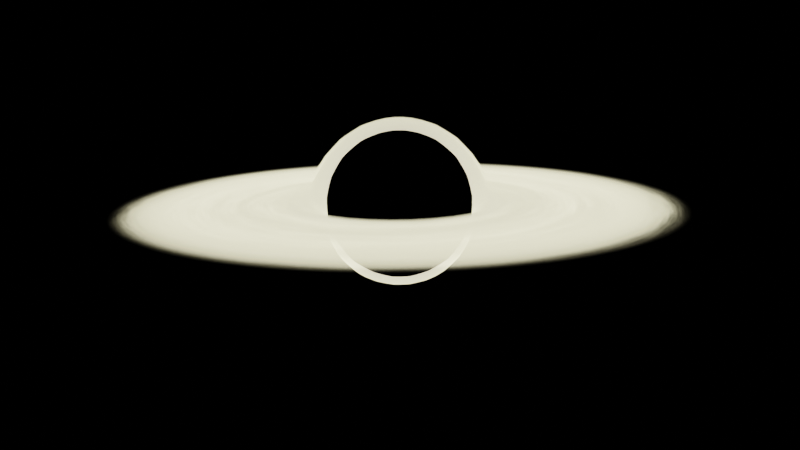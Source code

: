 # Source: blackhole.blend  (saved by Blender 3.0.42; exported with 4.5.12 LTS)
import bpy
from mathutils import Matrix  # noqa: F401  (used for matrix-valued properties, if any)

bpy.ops.wm.read_factory_settings(use_empty=True)
scene = bpy.context.scene
scene.name = 'Scene'

# ---- collections
col_collection = bpy.data.collections.new('Collection'); scene.collection.children.link(col_collection)

# ---- images (referenced by path relative to the original .blend; pixels are not part of the script)
import os
ASSET_DIR = os.environ.get("B2B_ASSET_DIR", "")  # directory of the original .blend (textures are referenced by path, not embedded)
HERE = os.path.dirname(os.path.abspath(__file__))  # packed textures are extracted next to this script under _unpacked/

def load_image(name, relpath, width, height, colorspace="sRGB"):
    """Load a texture the original file referenced (path relative to the .blend, or extracted next to this script)."""
    p = next((c for c in (os.path.join(HERE, relpath), os.path.join(ASSET_DIR, relpath)) if relpath and os.path.exists(c)), "")
    if p:
        img = bpy.data.images.load(p, check_existing=True)
        img.name = name
    else:  # same state as the original file: an image datablock whose file is absent (Cycles renders it pink)
        img = bpy.data.images.new(name, width, height)
        img.source = "FILE"
        img.filepath = "//" + (relpath or name)
    img.colorspace_settings.name = colorspace
    return img
img_event_horizon = load_image('Event-Horizon', '', 1024, 1024, 'sRGB')
img_secretion_disk = load_image('Secretion-Disk', 'Secretion-Disk.png', 1024, 1024, 'sRGB')

# ---- materials (node trees are filled in below, after node groups)
mat_material_002 = bpy.data.materials.new('Material.002')
mat_material_003 = bpy.data.materials.new('Material.003')

# ---- material node trees
mat_material_002.use_nodes = True; mat_material_002.node_tree.nodes.clear()
_N = mat_material_002.node_tree.nodes; _L = mat_material_002.node_tree.links
n0 = _N.new('ShaderNodeMath'); n0.name = 'Math'; n0.location = (197, 194)
n0.operation = 'DIVIDE'
n0.inputs[0].default_value = 1.0
n1 = _N.new('ShaderNodeBsdfRefraction'); n1.name = 'Refraction BSDF'; n1.location = (372, 372)
n2 = _N.new('ShaderNodeEmission'); n2.name = 'Emission'; n2.location = (399, 148)
n2.inputs[0].default_value = (0.4831, 1.0, 0.8925, 1.0)
n2.inputs[1].default_value = 5.0
n3 = _N.new('ShaderNodeOutputMaterial'); n3.name = 'Material Output'; n3.location = (1375, 470)
n4 = _N.new('ShaderNodeMixShader'); n4.name = 'Mix Shader'; n4.location = (1155, 383)
n5 = _N.new('ShaderNodeLayerWeight'); n5.name = 'Layer Weight.001'; n5.location = (346, 637)
n5.inputs[0].default_value = 0.9
n6 = _N.new('ShaderNodeValToRGB'); n6.name = 'ColorRamp.002'; n6.location = (838, 649)
while len(n6.color_ramp.elements) > 1: n6.color_ramp.elements.remove(n6.color_ramp.elements[-1])
n6.color_ramp.elements[0].position = 0.6773; n6.color_ramp.elements[0].color = (0.0, 0.0, 0.0, 1.0)
_e = n6.color_ramp.elements.new(0.6864); _e.color = (1.0, 1.0, 1.0, 1.0)
n7 = _N.new('ShaderNodeTexImage'); n7.name = 'Image Texture'; n7.location = (1632, 568)
n7.image = img_event_horizon
n8 = _N.new('ShaderNodeValToRGB'); n8.name = 'ColorRamp.001'; n8.location = (515, 792)
while len(n8.color_ramp.elements) > 1: n8.color_ramp.elements.remove(n8.color_ramp.elements[-1])
n8.color_ramp.elements[0].position = 0.3727; n8.color_ramp.elements[0].color = (0.0, 0.0, 0.0, 1.0)
_e = n8.color_ramp.elements.new(0.3727); _e.color = (1.0, 1.0, 1.0, 1.0)
_e = n8.color_ramp.elements.new(0.3795); _e.color = (0.0, 0.0, 0.0, 1.0)
n9 = _N.new('ShaderNodeValToRGB'); n9.name = 'ColorRamp'; n9.location = (-81, 259)
while len(n9.color_ramp.elements) > 1: n9.color_ramp.elements.remove(n9.color_ramp.elements[-1])
n9.color_ramp.elements[0].position = 0.8545; n9.color_ramp.elements[0].color = (0.0, 0.0, 0.0, 1.0)
_e = n9.color_ramp.elements.new(0.9818); _e.color = (1.0, 1.0, 1.0, 1.0)
n10 = _N.new('ShaderNodeLayerWeight'); n10.name = 'Layer Weight'; n10.location = (-410, 429)
n10.inputs[0].default_value = 0.9
_L.new(n1.outputs[0], n4.inputs[1])
_L.new(n0.outputs[0], n1.inputs[2])
_L.new(n9.outputs[0], n0.inputs[1])
_L.new(n4.outputs[0], n3.inputs[0])
_L.new(n2.outputs[0], n4.inputs[2])
_L.new(n5.outputs[1], n8.inputs[0])
_L.new(n8.outputs[0], n6.inputs[0])
_L.new(n6.outputs[0], n4.inputs[0])
_L.new(n10.outputs[1], n9.inputs[0])
n3.is_active_output = True
mat_material_003.use_nodes = True; mat_material_003.node_tree.nodes.clear()
_N = mat_material_003.node_tree.nodes; _L = mat_material_003.node_tree.links
n0 = _N.new('ShaderNodeMapping'); n0.name = 'Mapping'; n0.location = (-631, 507)
n0.width = 240
n1 = _N.new('ShaderNodeTexGradient'); n1.name = 'Gradient Texture'; n1.location = (-341, 429)
n1.gradient_type = 'SPHERICAL'
n2 = _N.new('ShaderNodeTexCoord'); n2.name = 'Texture Coordinate'; n2.location = (-841, 490)
n3 = _N.new('ShaderNodeMapping'); n3.name = 'Mapping.001'; n3.location = (-631, 507)
n3.width = 240
n4 = _N.new('ShaderNodeTexCoord'); n4.name = 'Texture Coordinate.001'; n4.location = (-841, 490)
n5 = _N.new('ShaderNodeMapping'); n5.name = 'Mapping.002'; n5.location = (-1163, 97)
n5.width = 240
n5.inputs[3].default_value = (1.0, 1.0, 0.1)
n6 = _N.new('ShaderNodeTexCoord'); n6.name = 'Texture Coordinate.002'; n6.location = (-1373, 80)
n7 = _N.new('ShaderNodeTexGradient'); n7.name = 'Gradient Texture.002'; n7.location = (-836, 180)
n7.gradient_type = 'SPHERICAL'
n8 = _N.new('ShaderNodeTexNoise'); n8.name = 'Noise Texture'; n8.location = (-433, 70)
n9 = _N.new('ShaderNodeTexNoise'); n9.name = 'Noise Texture.001'; n9.location = (-424, -200)
n9.inputs[2].default_value = 12.1
n10 = _N.new('ShaderNodeTexNoise'); n10.name = 'Noise Texture.002'; n10.location = (-425, -454)
n10.inputs[2].default_value = 60.4
n11 = _N.new('ShaderNodeMix'); n11.name = 'Mix'; n11.location = (-653, -26)
n11.data_type = 'RGBA'
n11.inputs[0].default_value = 0.1333
n12 = _N.new('ShaderNodeMix'); n12.name = 'Mix.001'; n12.location = (-213, 47)
n12.data_type = 'RGBA'
n12.blend_type = 'OVERLAY'
n12.inputs[0].default_value = 1.0
n13 = _N.new('ShaderNodeMix'); n13.name = 'Mix.002'; n13.location = (5, -182)
n13.width = 100
n13.data_type = 'RGBA'
n13.blend_type = 'OVERLAY'
n13.inputs[0].default_value = 1.0
n14 = _N.new('ShaderNodeTexGradient'); n14.name = 'Gradient Texture.001'; n14.location = (-341, 429)
n14.gradient_type = 'SPHERICAL'
n15 = _N.new('ShaderNodeValToRGB'); n15.name = 'ColorRamp'; n15.location = (-121, 377)
n15.color_ramp.interpolation = 'B_SPLINE'
while len(n15.color_ramp.elements) > 1: n15.color_ramp.elements.remove(n15.color_ramp.elements[-1])
n15.color_ramp.elements[0].position = 0.1636; n15.color_ramp.elements[0].color = (0.0, 0.0, 0.0, 1.0)
_e = n15.color_ramp.elements.new(0.5273); _e.color = (0.5, 0.5, 0.5, 1.0)
_e = n15.color_ramp.elements.new(0.7409); _e.color = (1.0, 1.0, 1.0, 1.0)
n16 = _N.new('ShaderNodeMix'); n16.name = 'Mix.003'; n16.location = (148, 215)
n16.data_type = 'RGBA'
n16.blend_type = 'MULTIPLY'
n16.inputs[0].default_value = 1.0
n17 = _N.new('ShaderNodeVolumePrincipled'); n17.name = 'Principled Volume'; n17.location = (748, 749)
n17.inputs[6].default_value = 72.7
n18 = _N.new('ShaderNodeMath'); n18.name = 'Math'; n18.location = (443, 548)
n18.operation = 'MULTIPLY'
n18.inputs[1].default_value = 100.0
n19 = _N.new('ShaderNodeEmission'); n19.name = 'Emission Viewer'; n19.location = (999, 184)
n19.label = 'Viewer'
n19.inputs[1].default_value = 0.0
n20 = _N.new('ShaderNodeValToRGB'); n20.name = 'ColorRamp.001'; n20.location = (528, 276)
n20.color_ramp.interpolation = 'B_SPLINE'
while len(n20.color_ramp.elements) > 1: n20.color_ramp.elements.remove(n20.color_ramp.elements[-1])
n20.color_ramp.elements[0].position = 5.588e-09; n20.color_ramp.elements[0].color = (0.0, 0.0, 0.0, 1.0)
_e = n20.color_ramp.elements.new(0.4705); _e.color = (0.6203, 0.5775, 0.3596, 1.0)
_e = n20.color_ramp.elements.new(0.5557); _e.color = (0.7711, 0.7679, 0.659, 1.0)
_e = n20.color_ramp.elements.new(0.7182); _e.color = (1.0, 0.6117, 0.4316, 1.0)
n21 = _N.new('ShaderNodeOutputMaterial'); n21.name = 'Material Output'; n21.location = (1232, 310)
n22 = _N.new('ShaderNodeTexImage'); n22.name = 'Image Texture'; n22.location = (1611, 429)
n22.image = img_secretion_disk
_L.new(n17.outputs[0], n21.inputs[1])
_L.new(n0.outputs[0], n1.inputs[0])
_L.new(n2.outputs[3], n0.inputs[0])
_L.new(n3.outputs[0], n14.inputs[0])
_L.new(n4.outputs[3], n3.inputs[0])
_L.new(n5.outputs[0], n7.inputs[0])
_L.new(n6.outputs[3], n5.inputs[0])
_L.new(n7.outputs[0], n11.inputs[6])
_L.new(n8.outputs[0], n12.inputs[6])
_L.new(n11.outputs[2], n8.inputs[0])
_L.new(n5.outputs[0], n11.inputs[7])
_L.new(n11.outputs[2], n9.inputs[0])
_L.new(n12.outputs[2], n13.inputs[6])
_L.new(n9.outputs[0], n12.inputs[7])
_L.new(n11.outputs[2], n10.inputs[0])
_L.new(n10.outputs[0], n13.inputs[7])
_L.new(n16.outputs[2], n20.inputs[0])
_L.new(n14.outputs[0], n15.inputs[0])
_L.new(n13.outputs[2], n16.inputs[7])
_L.new(n15.outputs[0], n16.inputs[6])
_L.new(n20.outputs[0], n17.inputs[7])
_L.new(n16.outputs[2], n18.inputs[0])
_L.new(n18.outputs[0], n17.inputs[2])
n21.is_active_output = True

# ---- world
world_world = bpy.data.worlds.new('World'); scene.world = world_world
world_world.use_nodes = True; world_world.node_tree.nodes.clear()
_N = world_world.node_tree.nodes; _L = world_world.node_tree.links
n0 = _N.new('ShaderNodeOutputWorld'); n0.name = 'World Output'; n0.location = (300, 300)
n1 = _N.new('ShaderNodeBackground'); n1.name = 'Background'; n1.location = (10, 300)
n1.inputs[0].default_value = (0.0, 0.0, 0.0, 1.0)
_L.new(n1.outputs[0], n0.inputs[0])
n0.is_active_output = True
world_world.color = (0.0, 0.0, 0.0)
world_world.use_sun_shadow = False
world_world.sun_shadow_jitter_overblur = 0.0

# ---- cameras
cam_camera = bpy.data.cameras.new('Camera')

# ---- meshes
me_sphere_002 = bpy.data.meshes.new('Sphere.002')
me_sphere_002.from_pydata([(0.0, 0.1951, 0.9808), (0.0, 0.3827, 0.9239), (0.0, 0.5556, 0.8315), (0.0, 0.7071, 0.7071), (0.0, 0.8315, 0.5556), (0.0, 0.9239, 0.3827), (0.0, 0.9808, 0.1951), (0.0, 0.8315, -0.5556), (0.0, 0.7071, -0.7071), (0.0, 0.5556, -0.8315), (0.03806, 0.1913, 0.9808), (0.07466, 0.3753, 0.9239), (0.1084, 0.5449, 0.8315), (0.1379, 0.6935, 0.7071), (0.1622, 0.8155, 0.5556), (0.1802, 0.9061, 0.3827), (0.1913, 0.9619, 0.1951), (0.1951, 0.9808, -4.371e-08), (0.1913, 0.9619, -0.1951), (0.1802, 0.9061, -0.3827), (0.1622, 0.8155, -0.5556), (0.1379, 0.6935, -0.7071), (0.1084, 0.5449, -0.8315), (0.07466, 0.3753, -0.9239), (0.03806, 0.1913, -0.9808), (0.07466, 0.1802, 0.9808), (0.1464, 0.3536, 0.9239), (0.2126, 0.5133, 0.8315), (0.2706, 0.6533, 0.7071), (0.3182, 0.7682, 0.5556), (0.3536, 0.8536, 0.3827), (0.3753, 0.9061, 0.1951), (0.3827, 0.9239, -4.371e-08), (0.3753, 0.9061, -0.1951), (0.3536, 0.8536, -0.3827), (0.3182, 0.7682, -0.5556), (0.2706, 0.6533, -0.7071), (0.2126, 0.5133, -0.8315), (0.1464, 0.3536, -0.9239), (0.07466, 0.1802, -0.9808), (0.1084, 0.1622, 0.9808), (0.2126, 0.3182, 0.9239), (0.3087, 0.4619, 0.8315), (0.3928, 0.5879, 0.7071), (0.4619, 0.6913, 0.5556), (0.5133, 0.7682, 0.3827), (0.5449, 0.8155, 0.1951), (0.5556, 0.8315, -4.371e-08), (0.5449, 0.8155, -0.1951), (0.5133, 0.7682, -0.3827), (0.4619, 0.6913, -0.5556), (0.3928, 0.5879, -0.7071), (0.3087, 0.4619, -0.8315), (0.2126, 0.3182, -0.9239), (0.1084, 0.1622, -0.9808), (0.1379, 0.1379, 0.9808), (0.2706, 0.2706, 0.9239), (0.3928, 0.3928, 0.8315), (0.5, 0.5, 0.7071), (0.5879, 0.5879, 0.5556), (0.6533, 0.6533, 0.3827), (0.6935, 0.6935, 0.1951), (0.7071, 0.7071, -4.371e-08), (0.6935, 0.6935, -0.1951), (0.6533, 0.6533, -0.3827), (0.5879, 0.5879, -0.5556), (0.5, 0.5, -0.7071), (0.3928, 0.3928, -0.8315), (0.2706, 0.2706, -0.9239), (0.1379, 0.1379, -0.9808), (0.1622, 0.1084, 0.9808), (0.3182, 0.2126, 0.9239), (0.4619, 0.3087, 0.8315), (0.5879, 0.3928, 0.7071), (0.6913, 0.4619, 0.5556), (0.7682, 0.5133, 0.3827), (0.8155, 0.5449, 0.1951), (0.8315, 0.5556, -4.371e-08), (0.8155, 0.5449, -0.1951), (0.7682, 0.5133, -0.3827), (0.6913, 0.4619, -0.5556), (0.5879, 0.3928, -0.7071), (0.4619, 0.3087, -0.8315), (0.3182, 0.2126, -0.9239), (0.1622, 0.1084, -0.9808), (0.1802, 0.07466, 0.9808), (0.3536, 0.1464, 0.9239), (0.5133, 0.2126, 0.8315), (0.6533, 0.2706, 0.7071), (0.7682, 0.3182, 0.5556), (0.8536, 0.3536, 0.3827), (0.9061, 0.3753, 0.1951), (0.9239, 0.3827, -4.371e-08), (0.9061, 0.3753, -0.1951), (0.8536, 0.3536, -0.3827), (0.7682, 0.3182, -0.5556), (0.6533, 0.2706, -0.7071), (0.5133, 0.2126, -0.8315), (0.3536, 0.1464, -0.9239), (0.1802, 0.07466, -0.9808), (0.1913, 0.03806, 0.9808), (0.3753, 0.07466, 0.9239), (0.5449, 0.1084, 0.8315), (0.6935, 0.1379, 0.7071), (0.8155, 0.1622, 0.5556), (0.9061, 0.1802, 0.3827), (0.9619, 0.1913, 0.1951), (0.9808, 0.1951, -4.371e-08), (0.9619, 0.1913, -0.1951), (0.9061, 0.1802, -0.3827), (0.8155, 0.1622, -0.5556), (0.6935, 0.1379, -0.7071), (0.5449, 0.1084, -0.8315), (0.3753, 0.07466, -0.9239), (0.1913, 0.03806, -0.9808), (0.1951, -6.874e-08, 0.9808), (0.3827, -1.209e-07, 0.9239), (0.5556, -1.134e-07, 0.8315), (0.7071, -4.638e-08, 0.7071), (0.8315, -9.109e-08, 0.5556), (0.9239, -1.658e-08, 0.3827), (0.9808, -9.109e-08, 0.1951), (1.0, -1.656e-07, -4.371e-08), (0.9808, -9.109e-08, -0.1951), (0.9239, -1.507e-07, -0.3827), (0.8315, -1.06e-07, -0.5556), (0.7071, -4.638e-08, -0.7071), (0.5556, -1.134e-07, -0.8315), (0.3827, -9.854e-08, -0.9239), (0.1951, -7.619e-08, -0.9808), (0.1913, -0.03806, 0.9808), (0.3753, -0.07466, 0.9239), (0.5449, -0.1084, 0.8315), (0.6935, -0.1379, 0.7071), (0.8155, -0.1622, 0.5556), (0.9061, -0.1802, 0.3827), (0.9619, -0.1913, 0.1951), (0.9808, -0.1951, -4.371e-08), (0.9619, -0.1913, -0.1951), (0.9061, -0.1802, -0.3827), (0.8155, -0.1622, -0.5556), (0.6935, -0.1379, -0.7071), (0.5449, -0.1084, -0.8315), (0.3753, -0.07466, -0.9239), (0.1913, -0.03806, -0.9808), (0.1802, -0.07466, 0.9808), (0.3536, -0.1464, 0.9239), (0.5133, -0.2126, 0.8315), (0.6533, -0.2706, 0.7071), (0.7682, -0.3182, 0.5556), (0.8536, -0.3536, 0.3827), (0.9061, -0.3753, 0.1951), (0.9239, -0.3827, -4.371e-08), (0.9061, -0.3753, -0.1951), (0.8536, -0.3536, -0.3827), (0.7682, -0.3182, -0.5556), (0.6533, -0.2706, -0.7071), (0.5133, -0.2126, -0.8315), (0.3536, -0.1464, -0.9239), (0.1802, -0.07466, -0.9808), (0.1622, -0.1084, 0.9808), (0.3182, -0.2126, 0.9239), (0.4619, -0.3087, 0.8315), (0.5879, -0.3928, 0.7071), (0.6913, -0.4619, 0.5556), (0.7682, -0.5133, 0.3827), (0.8155, -0.5449, 0.1951), (0.8315, -0.5556, -4.371e-08), (0.8155, -0.5449, -0.1951), (0.7682, -0.5133, -0.3827), (0.6913, -0.4619, -0.5556), (0.5879, -0.3928, -0.7071), (0.4619, -0.3087, -0.8315), (0.3182, -0.2126, -0.9239), (0.1622, -0.1084, -0.9808), (0.1379, -0.1379, 0.9808), (0.2706, -0.2706, 0.9239), (0.3928, -0.3928, 0.8315), (0.5, -0.5, 0.7071), (0.5879, -0.5879, 0.5556), (0.6533, -0.6533, 0.3827), (0.6935, -0.6935, 0.1951), (0.7071, -0.7071, -4.371e-08), (0.6935, -0.6935, -0.1951), (0.6533, -0.6533, -0.3827), (0.5879, -0.5879, -0.5556), (0.5, -0.5, -0.7071), (0.3928, -0.3928, -0.8315), (0.2706, -0.2706, -0.9239), (0.1379, -0.1379, -0.9808), (0.1084, -0.1622, 0.9808), (0.2126, -0.3182, 0.9239), (0.3087, -0.4619, 0.8315), (0.3928, -0.5879, 0.7071), (0.4619, -0.6913, 0.5556), (0.5133, -0.7682, 0.3827), (0.5449, -0.8155, 0.1951), (0.5556, -0.8315, -4.371e-08), (0.5449, -0.8155, -0.1951), (0.5133, -0.7682, -0.3827), (0.4619, -0.6913, -0.5556), (0.3928, -0.5879, -0.7071), (0.3087, -0.4619, -0.8315), (0.2126, -0.3182, -0.9239), (0.1084, -0.1622, -0.9808), (0.07466, -0.1802, 0.9808), (0.1464, -0.3536, 0.9239), (0.2126, -0.5133, 0.8315), (0.2706, -0.6533, 0.7071), (0.3182, -0.7682, 0.5556), (0.3536, -0.8536, 0.3827), (0.3753, -0.9061, 0.1951), (0.3827, -0.9239, -4.371e-08), (0.3753, -0.9061, -0.1951), (0.3536, -0.8536, -0.3827), (0.3182, -0.7682, -0.5556), (0.2706, -0.6533, -0.7071), (0.2126, -0.5133, -0.8315), (0.1464, -0.3536, -0.9239), (0.07466, -0.1802, -0.9808), (0.03806, -0.1913, 0.9808), (0.07466, -0.3753, 0.9239), (0.1084, -0.5449, 0.8315), (0.1379, -0.6935, 0.7071), (0.1622, -0.8155, 0.5556), (0.1802, -0.9061, 0.3827), (0.1913, -0.9619, 0.1951), (0.1951, -0.9808, -4.371e-08), (0.1913, -0.9619, -0.1951), (0.1802, -0.9061, -0.3827), (0.1622, -0.8155, -0.5556), (0.1379, -0.6935, -0.7071), (0.1084, -0.5449, -0.8315), (0.07466, -0.3753, -0.9239), (0.03806, -0.1913, -0.9808), (2.154e-09, -0.1951, 0.9808), (-2.765e-08, -0.3827, 0.9239), (-6.49e-08, -0.5556, 0.8315), (4.686e-08, -0.7071, 0.7071), (-1.275e-08, -0.8315, 0.5556), (1.706e-08, -0.9239, 0.3827), (-7.235e-08, -0.9808, 0.1951), (-2.661e-07, -1.0, -4.371e-08), (-7.235e-08, -0.9808, -0.1951), (-1.171e-07, -0.9239, -0.3827), (-4.255e-08, -0.8315, -0.5556), (4.686e-08, -0.7071, -0.7071), (-6.49e-08, -0.5556, -0.8315), (2.154e-09, -0.3827, -0.9239), (-1.571e-09, -0.1951, -0.9808), (-0.03806, -0.1913, 0.9808), (-0.07466, -0.3753, 0.9239), (-0.1084, -0.5449, 0.8315), (-0.1379, -0.6935, 0.7071), (-0.1622, -0.8155, 0.5556), (-0.1802, -0.9061, 0.3827), (-0.1913, -0.9619, 0.1951), (-0.1951, -0.9808, -4.371e-08), (-0.1913, -0.9619, -0.1951), (-0.1802, -0.9061, -0.3827), (-0.1622, -0.8155, -0.5556), (-0.1379, -0.6935, -0.7071), (-0.1084, -0.5449, -0.8315), (-0.07466, -0.3753, -0.9239), (-0.03806, -0.1913, -0.9808), (-0.07466, -0.1802, 0.9808), (-0.1464, -0.3536, 0.9239), (-0.2126, -0.5133, 0.8315), (-0.2706, -0.6533, 0.7071), (-0.3182, -0.7682, 0.5556), (-0.3536, -0.8536, 0.3827), (-0.3753, -0.9061, 0.1951), (-0.3827, -0.9239, -4.371e-08), (-0.3753, -0.9061, -0.1951), (-0.3536, -0.8536, -0.3827), (-0.3182, -0.7682, -0.5556), (-0.2706, -0.6533, -0.7071), (-0.2126, -0.5133, -0.8315), (-0.1464, -0.3536, -0.9239), (-0.07466, -0.1802, -0.9808), (-0.1084, -0.1622, 0.9808), (-0.2126, -0.3182, 0.9239), (-0.3087, -0.4619, 0.8315), (-0.3928, -0.5879, 0.7071), (-0.4619, -0.6913, 0.5556), (-0.5133, -0.7682, 0.3827), (-0.5449, -0.8155, 0.1951), (-0.5556, -0.8315, -4.371e-08), (-0.5449, -0.8155, -0.1951), (-0.5133, -0.7682, -0.3827), (-0.4619, -0.6913, -0.5556), (-0.3928, -0.5879, -0.7071), (-0.3087, -0.4619, -0.8315), (-0.2126, -0.3182, -0.9239), (-0.1084, -0.1622, -0.9808), (-0.1379, -0.1379, 0.9808), (-0.2706, -0.2706, 0.9239), (-0.3928, -0.3928, 0.8315), (-0.5, -0.5, 0.7071), (-0.5879, -0.5879, 0.5556), (-0.6533, -0.6533, 0.3827), (-0.6935, -0.6935, 0.1951), (-0.7071, -0.7071, -4.371e-08), (-0.6935, -0.6935, -0.1951), (-0.6533, -0.6533, -0.3827), (-0.5879, -0.5879, -0.5556), (-0.5, -0.5, -0.7071), (-0.3928, -0.3928, -0.8315), (-0.2706, -0.2706, -0.9239), (-0.1379, -0.1379, -0.9808), (-0.1622, -0.1084, 0.9808), (-0.3182, -0.2126, 0.9239), (-0.4619, -0.3087, 0.8315), (-0.5879, -0.3928, 0.7071), (-0.6913, -0.4619, 0.5556), (-0.7682, -0.5133, 0.3827), (-0.8155, -0.5449, 0.1951), (-0.8315, -0.5556, -4.371e-08), (-0.8155, -0.5449, -0.1951), (-0.7682, -0.5133, -0.3827), (-0.6913, -0.4619, -0.5556), (-0.5879, -0.3928, -0.7071), (-0.4619, -0.3087, -0.8315), (-0.3182, -0.2126, -0.9239), (-0.1622, -0.1084, -0.9808), (-8.077e-08, -1.209e-07, 1.0), (-0.1802, -0.07466, 0.9808), (-0.3536, -0.1464, 0.9239), (-0.5133, -0.2126, 0.8315), (-0.6533, -0.2706, 0.7071), (-0.7682, -0.3182, 0.5556), (-0.8536, -0.3536, 0.3827), (-0.9061, -0.3753, 0.1951), (-0.9239, -0.3827, -4.371e-08), (-0.9061, -0.3753, -0.1951), (-0.8536, -0.3536, -0.3827), (-0.7682, -0.3182, -0.5556), (-0.6533, -0.2706, -0.7071), (-0.5133, -0.2126, -0.8315), (-0.3536, -0.1464, -0.9239), (-0.1802, -0.07466, -0.9808), (-0.1913, -0.03806, 0.9808), (-0.3753, -0.07466, 0.9239), (-0.5449, -0.1084, 0.8315), (-0.6935, -0.1379, 0.7071), (-0.8155, -0.1622, 0.5556), (-0.9061, -0.1802, 0.3827), (-0.9619, -0.1913, 0.1951), (-0.9808, -0.1951, -4.371e-08), (-0.9619, -0.1913, -0.1951), (-0.9061, -0.1802, -0.3827), (-0.8155, -0.1622, -0.5556), (-0.6935, -0.1379, -0.7071), (-0.5449, -0.1084, -0.8315), (-0.3753, -0.07466, -0.9239), (-0.1913, -0.03806, -0.9808), (-0.1951, -7.246e-08, 0.9808), (-0.3827, -4.638e-08, 0.9239), (-0.5556, 5.771e-09, 0.8315), (-0.7071, -9.109e-08, 0.7071), (-0.8315, -4.638e-08, 0.5556), (-0.9239, -1.68e-09, 0.3827), (-0.9808, 7.283e-08, 0.1951), (-1.0, 3.858e-07, -4.371e-08), (-0.9808, 7.283e-08, -0.1951), (-0.9239, 1.175e-07, -0.3827), (-0.8315, -3.148e-08, -0.5556), (-0.7071, -9.109e-08, -0.7071), (-0.5556, 5.771e-09, -0.8315), (-0.3827, -6.128e-08, -0.9239), (-0.1951, -6.874e-08, -0.9808), (-0.1913, 0.03806, 0.9808), (-0.3753, 0.07466, 0.9239), (-0.5449, 0.1084, 0.8315), (-0.6935, 0.1379, 0.7071), (-0.8155, 0.1622, 0.5556), (-0.9061, 0.1802, 0.3827), (-0.9619, 0.1913, 0.1951), (-0.9808, 0.1951, -4.371e-08), (-0.9619, 0.1913, -0.1951), (-0.9061, 0.1802, -0.3827), (-0.8155, 0.1622, -0.5556), (-0.6935, 0.1379, -0.7071), (-0.5449, 0.1084, -0.8315), (-0.3753, 0.07466, -0.9239), (-0.1913, 0.03806, -0.9808), (-0.1802, 0.07466, 0.9808), (-0.3536, 0.1464, 0.9239), (-0.5133, 0.2126, 0.8315), (-0.6533, 0.2706, 0.7071), (-0.7682, 0.3182, 0.5556), (-0.8536, 0.3536, 0.3827), (-0.9061, 0.3753, 0.1951), (-0.9239, 0.3827, -4.371e-08), (-0.9061, 0.3753, -0.1951), (-0.8536, 0.3536, -0.3827), (-0.7682, 0.3182, -0.5556), (-0.6533, 0.2706, -0.7071), (-0.5133, 0.2126, -0.8315), (-0.3536, 0.1464, -0.9239), (-0.1802, 0.07466, -0.9808), (-0.1622, 0.1084, 0.9808), (-0.3182, 0.2126, 0.9239), (-0.4619, 0.3087, 0.8315), (-0.5879, 0.3928, 0.7071), (-0.6913, 0.4619, 0.5556), (-0.7682, 0.5133, 0.3827), (-0.8155, 0.5449, 0.1951), (-0.8315, 0.5556, -4.371e-08), (-0.8155, 0.5449, -0.1951), (-0.7682, 0.5133, -0.3827), (-0.6913, 0.4619, -0.5556), (-0.5879, 0.3928, -0.7071), (-0.4619, 0.3087, -0.8315), (-0.3182, 0.2126, -0.9239), (-0.1622, 0.1084, -0.9808), (-0.1379, 0.1379, 0.9808), (-0.2706, 0.2706, 0.9239), (-0.3928, 0.3928, 0.8315), (-0.5, 0.5, 0.7071), (-0.5879, 0.5879, 0.5556), (-0.6533, 0.6533, 0.3827), (-0.6935, 0.6935, 0.1951), (-0.7071, 0.7071, -4.371e-08), (-0.6935, 0.6935, -0.1951), (-0.6533, 0.6533, -0.3827), (-0.5879, 0.5879, -0.5556), (-0.5, 0.5, -0.7071), (-0.3928, 0.3928, -0.8315), (-0.2706, 0.2706, -0.9239), (-0.1379, 0.1379, -0.9808), (-0.1084, 0.1622, 0.9808), (-0.2126, 0.3182, 0.9239), (-0.3087, 0.4619, 0.8315), (-0.3928, 0.5879, 0.7071), (-0.4619, 0.6913, 0.5556), (-0.5133, 0.7682, 0.3827), (-0.5449, 0.8155, 0.1951), (-0.5556, 0.8315, -4.371e-08), (-0.5449, 0.8155, -0.1951), (-0.5133, 0.7682, -0.3827), (-0.4619, 0.6913, -0.5556), (-0.3928, 0.5879, -0.7071), (-0.3087, 0.4619, -0.8315), (-0.2126, 0.3182, -0.9239), (-0.1084, 0.1622, -0.9808), (-0.07466, 0.1802, 0.9808), (-0.1464, 0.3536, 0.9239), (-0.2126, 0.5133, 0.8315), (-0.2706, 0.6533, 0.7071), (-0.3182, 0.7682, 0.5556), (-0.3536, 0.8536, 0.3827), (-0.3753, 0.9061, 0.1951), (-0.3827, 0.9239, -4.371e-08), (-0.3753, 0.9061, -0.1951), (-0.3536, 0.8536, -0.3827), (-0.3182, 0.7682, -0.5556), (-0.2706, 0.6533, -0.7071), (-0.2126, 0.5133, -0.8315), (-0.1464, 0.3536, -0.9239), (-0.07466, 0.1802, -0.9808), (-0.03806, 0.1913, 0.9808), (-0.07466, 0.3753, 0.9239), (-0.1084, 0.5449, 0.8315), (-0.1379, 0.6935, 0.7071), (-0.1622, 0.8155, 0.5556), (-0.1802, 0.9061, 0.3827), (-0.1913, 0.9619, 0.1951), (-0.1951, 0.9808, -4.371e-08), (-0.1913, 0.9619, -0.1951), (-0.1802, 0.9061, -0.3827), (-0.1622, 0.8155, -0.5556), (-0.1379, 0.6935, -0.7071), (-0.1084, 0.5449, -0.8315), (-0.07466, 0.3753, -0.9239), (-0.03806, 0.1913, -0.9808), (5.386e-07, 1.0, -4.371e-08), (2.257e-07, 0.9808, -0.1951), (1.959e-07, 0.9239, -0.3827), (6.921e-08, 0.3827, -0.9239), (2.823e-08, 0.1951, -0.9808), (0.0, -8.742e-08, -1.0)], [], [(9, 8, 21, 22), (5, 4, 14, 15), (479, 9, 22, 23), (6, 5, 15, 16), (480, 479, 23, 24), (476, 6, 16, 17), (0, 325, 10), (481, 480, 24), (477, 476, 17, 18), (1, 0, 10, 11), (478, 477, 18, 19), (2, 1, 11, 12), (7, 478, 19, 20), (3, 2, 12, 13), (8, 7, 20, 21), (4, 3, 13, 14), (21, 20, 35, 36), (14, 13, 28, 29), (22, 21, 36, 37), (15, 14, 29, 30), (23, 22, 37, 38), (16, 15, 30, 31), (24, 23, 38, 39), (17, 16, 31, 32), (10, 325, 25), (481, 24, 39), (18, 17, 32, 33), (11, 10, 25, 26), (19, 18, 33, 34), (12, 11, 26, 27), (20, 19, 34, 35), (13, 12, 27, 28), (25, 325, 40), (481, 39, 54), (33, 32, 47, 48), (26, 25, 40, 41), (34, 33, 48, 49), (27, 26, 41, 42), (35, 34, 49, 50), (28, 27, 42, 43), (36, 35, 50, 51), (29, 28, 43, 44), (37, 36, 51, 52), (30, 29, 44, 45), (38, 37, 52, 53), (31, 30, 45, 46), (39, 38, 53, 54), (32, 31, 46, 47), (44, 43, 58, 59), (52, 51, 66, 67), (45, 44, 59, 60), (53, 52, 67, 68), (46, 45, 60, 61), (54, 53, 68, 69), (47, 46, 61, 62), (40, 325, 55), (481, 54, 69), (48, 47, 62, 63), (41, 40, 55, 56), (49, 48, 63, 64), (42, 41, 56, 57), (50, 49, 64, 65), (43, 42, 57, 58), (51, 50, 65, 66), (63, 62, 77, 78), (56, 55, 70, 71), (64, 63, 78, 79), (57, 56, 71, 72), (65, 64, 79, 80), (58, 57, 72, 73), (66, 65, 80, 81), (59, 58, 73, 74), (67, 66, 81, 82), (60, 59, 74, 75), (68, 67, 82, 83), (61, 60, 75, 76), (69, 68, 83, 84), (62, 61, 76, 77), (55, 325, 70), (481, 69, 84), (82, 81, 96, 97), (75, 74, 89, 90), (83, 82, 97, 98), (76, 75, 90, 91), (84, 83, 98, 99), (77, 76, 91, 92), (70, 325, 85), (481, 84, 99), (78, 77, 92, 93), (71, 70, 85, 86), (79, 78, 93, 94), (72, 71, 86, 87), (80, 79, 94, 95), (73, 72, 87, 88), (81, 80, 95, 96), (74, 73, 88, 89), (94, 93, 108, 109), (87, 86, 101, 102), (95, 94, 109, 110), (88, 87, 102, 103), (96, 95, 110, 111), (89, 88, 103, 104), (97, 96, 111, 112), (90, 89, 104, 105), (98, 97, 112, 113), (91, 90, 105, 106), (99, 98, 113, 114), (92, 91, 106, 107), (85, 325, 100), (481, 99, 114), (93, 92, 107, 108), (86, 85, 100, 101), (113, 112, 127, 128), (106, 105, 120, 121), (114, 113, 128, 129), (107, 106, 121, 122), (100, 325, 115), (481, 114, 129), (108, 107, 122, 123), (101, 100, 115, 116), (109, 108, 123, 124), (102, 101, 116, 117), (110, 109, 124, 125), (103, 102, 117, 118), (111, 110, 125, 126), (104, 103, 118, 119), (112, 111, 126, 127), (105, 104, 119, 120), (117, 116, 131, 132), (125, 124, 139, 140), (118, 117, 132, 133), (126, 125, 140, 141), (119, 118, 133, 134), (127, 126, 141, 142), (120, 119, 134, 135), (128, 127, 142, 143), (121, 120, 135, 136), (129, 128, 143, 144), (122, 121, 136, 137), (115, 325, 130), (481, 129, 144), (123, 122, 137, 138), (116, 115, 130, 131), (124, 123, 138, 139), (136, 135, 150, 151), (144, 143, 158, 159), (137, 136, 151, 152), (130, 325, 145), (481, 144, 159), (138, 137, 152, 153), (131, 130, 145, 146), (139, 138, 153, 154), (132, 131, 146, 147), (140, 139, 154, 155), (133, 132, 147, 148), (141, 140, 155, 156), (134, 133, 148, 149), (142, 141, 156, 157), (135, 134, 149, 150), (143, 142, 157, 158), (155, 154, 169, 170), (148, 147, 162, 163), (156, 155, 170, 171), (149, 148, 163, 164), (157, 156, 171, 172), (150, 149, 164, 165), (158, 157, 172, 173), (151, 150, 165, 166), (159, 158, 173, 174), (152, 151, 166, 167), (145, 325, 160), (481, 159, 174), (153, 152, 167, 168), (146, 145, 160, 161), (154, 153, 168, 169), (147, 146, 161, 162), (174, 173, 188, 189), (167, 166, 181, 182), (160, 325, 175), (481, 174, 189), (168, 167, 182, 183), (161, 160, 175, 176), (169, 168, 183, 184), (162, 161, 176, 177), (170, 169, 184, 185), (163, 162, 177, 178), (171, 170, 185, 186), (164, 163, 178, 179), (172, 171, 186, 187), (165, 164, 179, 180), (173, 172, 187, 188), (166, 165, 180, 181), (178, 177, 192, 193), (186, 185, 200, 201), (179, 178, 193, 194), (187, 186, 201, 202), (180, 179, 194, 195), (188, 187, 202, 203), (181, 180, 195, 196), (189, 188, 203, 204), (182, 181, 196, 197), (175, 325, 190), (481, 189, 204), (183, 182, 197, 198), (176, 175, 190, 191), (184, 183, 198, 199), (177, 176, 191, 192), (185, 184, 199, 200), (197, 196, 211, 212), (190, 325, 205), (481, 204, 219), (198, 197, 212, 213), (191, 190, 205, 206), (199, 198, 213, 214), (192, 191, 206, 207), (200, 199, 214, 215), (193, 192, 207, 208), (201, 200, 215, 216), (194, 193, 208, 209), (202, 201, 216, 217), (195, 194, 209, 210), (203, 202, 217, 218), (196, 195, 210, 211), (204, 203, 218, 219), (216, 215, 230, 231), (209, 208, 223, 224), (217, 216, 231, 232), (210, 209, 224, 225), (218, 217, 232, 233), (211, 210, 225, 226), (219, 218, 233, 234), (212, 211, 226, 227), (205, 325, 220), (481, 219, 234), (213, 212, 227, 228), (206, 205, 220, 221), (214, 213, 228, 229), (207, 206, 221, 222), (215, 214, 229, 230), (208, 207, 222, 223), (481, 234, 249), (228, 227, 242, 243), (221, 220, 235, 236), (229, 228, 243, 244), (222, 221, 236, 237), (230, 229, 244, 245), (223, 222, 237, 238), (231, 230, 245, 246), (224, 223, 238, 239), (232, 231, 246, 247), (225, 224, 239, 240), (233, 232, 247, 248), (226, 225, 240, 241), (234, 233, 248, 249), (227, 226, 241, 242), (220, 325, 235), (247, 246, 261, 262), (240, 239, 254, 255), (248, 247, 262, 263), (241, 240, 255, 256), (249, 248, 263, 264), (242, 241, 256, 257), (235, 325, 250), (481, 249, 264), (243, 242, 257, 258), (236, 235, 250, 251), (244, 243, 258, 259), (237, 236, 251, 252), (245, 244, 259, 260), (238, 237, 252, 253), (246, 245, 260, 261), (239, 238, 253, 254), (251, 250, 265, 266), (259, 258, 273, 274), (252, 251, 266, 267), (260, 259, 274, 275), (253, 252, 267, 268), (261, 260, 275, 276), (254, 253, 268, 269), (262, 261, 276, 277), (255, 254, 269, 270), (263, 262, 277, 278), (256, 255, 270, 271), (264, 263, 278, 279), (257, 256, 271, 272), (250, 325, 265), (481, 264, 279), (258, 257, 272, 273), (270, 269, 284, 285), (278, 277, 292, 293), (271, 270, 285, 286), (279, 278, 293, 294), (272, 271, 286, 287), (265, 325, 280), (481, 279, 294), (273, 272, 287, 288), (266, 265, 280, 281), (274, 273, 288, 289), (267, 266, 281, 282), (275, 274, 289, 290), (268, 267, 282, 283), (276, 275, 290, 291), (269, 268, 283, 284), (277, 276, 291, 292), (289, 288, 303, 304), (282, 281, 296, 297), (290, 289, 304, 305), (283, 282, 297, 298), (291, 290, 305, 306), (284, 283, 298, 299), (292, 291, 306, 307), (285, 284, 299, 300), (293, 292, 307, 308), (286, 285, 300, 301), (294, 293, 308, 309), (287, 286, 301, 302), (280, 325, 295), (481, 294, 309), (288, 287, 302, 303), (281, 280, 295, 296), (308, 307, 322, 323), (301, 300, 315, 316), (309, 308, 323, 324), (302, 301, 316, 317), (295, 325, 310), (481, 309, 324), (303, 302, 317, 318), (296, 295, 310, 311), (304, 303, 318, 319), (297, 296, 311, 312), (305, 304, 319, 320), (298, 297, 312, 313), (306, 305, 320, 321), (299, 298, 313, 314), (307, 306, 321, 322), (300, 299, 314, 315), (312, 311, 327, 328), (320, 319, 335, 336), (313, 312, 328, 329), (321, 320, 336, 337), (314, 313, 329, 330), (322, 321, 337, 338), (315, 314, 330, 331), (323, 322, 338, 339), (316, 315, 331, 332), (324, 323, 339, 340), (317, 316, 332, 333), (310, 325, 326), (481, 324, 340), (318, 317, 333, 334), (311, 310, 326, 327), (319, 318, 334, 335), (332, 331, 346, 347), (340, 339, 354, 355), (333, 332, 347, 348), (326, 325, 341), (481, 340, 355), (334, 333, 348, 349), (327, 326, 341, 342), (335, 334, 349, 350), (328, 327, 342, 343), (336, 335, 350, 351), (329, 328, 343, 344), (337, 336, 351, 352), (330, 329, 344, 345), (338, 337, 352, 353), (331, 330, 345, 346), (339, 338, 353, 354), (351, 350, 365, 366), (344, 343, 358, 359), (352, 351, 366, 367), (345, 344, 359, 360), (353, 352, 367, 368), (346, 345, 360, 361), (354, 353, 368, 369), (347, 346, 361, 362), (355, 354, 369, 370), (348, 347, 362, 363), (341, 325, 356), (481, 355, 370), (349, 348, 363, 364), (342, 341, 356, 357), (350, 349, 364, 365), (343, 342, 357, 358), (370, 369, 384, 385), (363, 362, 377, 378), (356, 325, 371), (481, 370, 385), (364, 363, 378, 379), (357, 356, 371, 372), (365, 364, 379, 380), (358, 357, 372, 373), (366, 365, 380, 381), (359, 358, 373, 374), (367, 366, 381, 382), (360, 359, 374, 375), (368, 367, 382, 383), (361, 360, 375, 376), (369, 368, 383, 384), (362, 361, 376, 377), (382, 381, 396, 397), (375, 374, 389, 390), (383, 382, 397, 398), (376, 375, 390, 391), (384, 383, 398, 399), (377, 376, 391, 392), (385, 384, 399, 400), (378, 377, 392, 393), (371, 325, 386), (481, 385, 400), (379, 378, 393, 394), (372, 371, 386, 387), (380, 379, 394, 395), (373, 372, 387, 388), (381, 380, 395, 396), (374, 373, 388, 389), (386, 325, 401), (481, 400, 415), (394, 393, 408, 409), (387, 386, 401, 402), (395, 394, 409, 410), (388, 387, 402, 403), (396, 395, 410, 411), (389, 388, 403, 404), (397, 396, 411, 412), (390, 389, 404, 405), (398, 397, 412, 413), (391, 390, 405, 406), (399, 398, 413, 414), (392, 391, 406, 407), (400, 399, 414, 415), (393, 392, 407, 408), (405, 404, 419, 420), (413, 412, 427, 428), (406, 405, 420, 421), (414, 413, 428, 429), (407, 406, 421, 422), (415, 414, 429, 430), (408, 407, 422, 423), (401, 325, 416), (481, 415, 430), (409, 408, 423, 424), (402, 401, 416, 417), (410, 409, 424, 425), (403, 402, 417, 418), (411, 410, 425, 426), (404, 403, 418, 419), (412, 411, 426, 427), (424, 423, 438, 439), (417, 416, 431, 432), (425, 424, 439, 440), (418, 417, 432, 433), (426, 425, 440, 441), (419, 418, 433, 434), (427, 426, 441, 442), (420, 419, 434, 435), (428, 427, 442, 443), (421, 420, 435, 436), (429, 428, 443, 444), (422, 421, 436, 437), (430, 429, 444, 445), (423, 422, 437, 438), (416, 325, 431), (481, 430, 445), (443, 442, 457, 458), (436, 435, 450, 451), (444, 443, 458, 459), (437, 436, 451, 452), (445, 444, 459, 460), (438, 437, 452, 453), (431, 325, 446), (481, 445, 460), (439, 438, 453, 454), (432, 431, 446, 447), (440, 439, 454, 455), (433, 432, 447, 448), (441, 440, 455, 456), (434, 433, 448, 449), (442, 441, 456, 457), (435, 434, 449, 450), (447, 446, 461, 462), (455, 454, 469, 470), (448, 447, 462, 463), (456, 455, 470, 471), (449, 448, 463, 464), (457, 456, 471, 472), (450, 449, 464, 465), (458, 457, 472, 473), (451, 450, 465, 466), (459, 458, 473, 474), (452, 451, 466, 467), (460, 459, 474, 475), (453, 452, 467, 468), (446, 325, 461), (481, 460, 475), (454, 453, 468, 469), (466, 465, 4, 5), (474, 473, 9, 479), (467, 466, 5, 6), (475, 474, 479, 480), (468, 467, 6, 476), (461, 325, 0), (481, 475, 480), (469, 468, 476, 477), (462, 461, 0, 1), (470, 469, 477, 478), (463, 462, 1, 2), (471, 470, 478, 7), (464, 463, 2, 3), (472, 471, 7, 8), (465, 464, 3, 4), (473, 472, 8, 9)])
me_sphere_002.polygons.foreach_set('use_smooth', [True] * 512)
_uv = me_sphere_002.uv_layers.new(name='UVMap')
_uv.uv.foreach_set('vector', [0.9296, 0.4069, 0.9594, 0.3994, 0.9712, 0.4267, 0.9389, 0.4284, 0.2572, 0.6357, 0.2292, 0.6669, 0.2025, 0.6528, 0.2276, 0.6201, 0.8957, 0.4186, 0.9296, 0.4069, 0.9389, 0.4284, 0.9021, 0.4334, 0.2818, 0.6001, 0.2572, 0.6357, 0.2276, 0.6201, 0.2503, 0.5835, 0.859, 0.434, 0.8957, 0.4186, 0.9021, 0.4334, 0.8622, 0.4416, 0.3019, 0.5615, 0.2818, 0.6001, 0.2503, 0.5835, 0.2698, 0.5445, 0.7987, 0.2137, 0.837, 0.2345, 0.7954, 0.2213, 0.8207, 0.4525, 0.859, 0.434, 0.8622, 0.4416, 0.3168, 0.5212, 0.3019, 0.5615, 0.2698, 0.5445, 0.2853, 0.5046, 0.7619, 0.1913, 0.7987, 0.2137, 0.7954, 0.2213, 0.7555, 0.2061, 0.3259, 0.481, 0.3168, 0.5212, 0.2853, 0.5046, 0.2962, 0.4653, 0.728, 0.1682, 0.7619, 0.1913, 0.7555, 0.2061, 0.7187, 0.1897, 0.3288, 0.4422, 0.3259, 0.481, 0.2962, 0.4653, 0.3021, 0.4281, 0.6983, 0.1452, 0.728, 0.1682, 0.7187, 0.1897, 0.6865, 0.1726, 0.6343, 0.2859, 0.6532, 0.2471, 0.6739, 0.2549, 0.6519, 0.2925, 0.2292, 0.6669, 0.1987, 0.6924, 0.1759, 0.6804, 0.2025, 0.6528, 0.3028, 0.3944, 0.3021, 0.4281, 0.2721, 0.4132, 0.2772, 0.3818, 0.2025, 0.6528, 0.1759, 0.6804, 0.1504, 0.6678, 0.1724, 0.6379, 0.9389, 0.4284, 0.9712, 0.4267, 0.9772, 0.4558, 0.9436, 0.4512, 0.2276, 0.6201, 0.2025, 0.6528, 0.1724, 0.6379, 0.1942, 0.6036, 0.9021, 0.4334, 0.9389, 0.4284, 0.9436, 0.4512, 0.9054, 0.4492, 0.2503, 0.5835, 0.2276, 0.6201, 0.1942, 0.6036, 0.2149, 0.566, 0.8622, 0.4416, 0.9021, 0.4334, 0.9054, 0.4492, 0.8639, 0.4496, 0.2698, 0.5445, 0.2503, 0.5835, 0.2149, 0.566, 0.2337, 0.5267, 0.7954, 0.2213, 0.837, 0.2345, 0.7938, 0.2293, 0.8207, 0.4525, 0.8622, 0.4416, 0.8639, 0.4496, 0.2853, 0.5046, 0.2698, 0.5445, 0.2337, 0.5267, 0.2499, 0.4871, 0.7555, 0.2061, 0.7954, 0.2213, 0.7938, 0.2293, 0.7523, 0.2218, 0.2962, 0.4653, 0.2853, 0.5046, 0.2499, 0.4871, 0.2628, 0.4488, 0.7187, 0.1897, 0.7555, 0.2061, 0.7523, 0.2218, 0.714, 0.2125, 0.3021, 0.4281, 0.2962, 0.4653, 0.2628, 0.4488, 0.2721, 0.4132, 0.6865, 0.1726, 0.7187, 0.1897, 0.714, 0.2125, 0.6805, 0.2016, 0.7938, 0.2293, 0.837, 0.2345, 0.7938, 0.2374, 0.8207, 0.4525, 0.8639, 0.4496, 0.8639, 0.4577, 0.2499, 0.4871, 0.2337, 0.5267, 0.1949, 0.5085, 0.2119, 0.4693, 0.7523, 0.2218, 0.7938, 0.2293, 0.7938, 0.2374, 0.7523, 0.2378, 0.2628, 0.4488, 0.2499, 0.4871, 0.2119, 0.4693, 0.227, 0.4321, 0.714, 0.2125, 0.7523, 0.2218, 0.7523, 0.2378, 0.714, 0.2357, 0.2721, 0.4132, 0.2628, 0.4488, 0.227, 0.4321, 0.2399, 0.3982, 0.6805, 0.2016, 0.714, 0.2125, 0.714, 0.2357, 0.6805, 0.2312, 0.2772, 0.3818, 0.2721, 0.4132, 0.2399, 0.3982, 0.2499, 0.369, 0.1724, 0.6379, 0.1504, 0.6678, 0.123, 0.6549, 0.1402, 0.6229, 0.9436, 0.4512, 0.9772, 0.4558, 0.9772, 0.4854, 0.9436, 0.4745, 0.1942, 0.6036, 0.1724, 0.6379, 0.1402, 0.6229, 0.1584, 0.5868, 0.9054, 0.4492, 0.9436, 0.4512, 0.9436, 0.4745, 0.9054, 0.4652, 0.2149, 0.566, 0.1942, 0.6036, 0.1584, 0.5868, 0.1769, 0.5482, 0.8639, 0.4496, 0.9054, 0.4492, 0.9054, 0.4652, 0.8639, 0.4577, 0.2337, 0.5267, 0.2149, 0.566, 0.1769, 0.5482, 0.1949, 0.5085, 0.1402, 0.6229, 0.123, 0.6549, 0.09483, 0.6425, 0.1071, 0.6082, 0.9436, 0.4745, 0.9772, 0.4854, 0.9712, 0.5144, 0.9389, 0.4973, 0.1584, 0.5868, 0.1402, 0.6229, 0.1071, 0.6082, 0.1216, 0.5705, 0.9054, 0.4652, 0.9436, 0.4745, 0.9389, 0.4973, 0.9021, 0.4809, 0.1769, 0.5482, 0.1584, 0.5868, 0.1216, 0.5705, 0.1378, 0.5309, 0.8639, 0.4577, 0.9054, 0.4652, 0.9021, 0.4809, 0.8622, 0.4657, 0.1949, 0.5085, 0.1769, 0.5482, 0.1378, 0.5309, 0.1551, 0.4909, 0.7938, 0.2374, 0.837, 0.2345, 0.7954, 0.2454, 0.8207, 0.4525, 0.8639, 0.4577, 0.8622, 0.4657, 0.2119, 0.4693, 0.1949, 0.5085, 0.1551, 0.4909, 0.1728, 0.452, 0.7523, 0.2378, 0.7938, 0.2374, 0.7954, 0.2454, 0.7555, 0.2536, 0.227, 0.4321, 0.2119, 0.4693, 0.1728, 0.452, 0.1902, 0.4157, 0.714, 0.2357, 0.7523, 0.2378, 0.7555, 0.2536, 0.7187, 0.2586, 0.2399, 0.3982, 0.227, 0.4321, 0.1902, 0.4157, 0.2067, 0.3835, 0.123, 0.6549, 0.1075, 0.6819, 0.08532, 0.672, 0.09483, 0.6425, 0.2499, 0.369, 0.2399, 0.3982, 0.2067, 0.3835, 0.2217, 0.3565, 0.1728, 0.452, 0.1551, 0.4909, 0.1157, 0.4743, 0.1341, 0.4358, 0.7555, 0.2536, 0.7954, 0.2454, 0.7987, 0.253, 0.7619, 0.2684, 0.1902, 0.4157, 0.1728, 0.452, 0.1341, 0.4358, 0.1538, 0.4004, 0.7187, 0.2586, 0.7555, 0.2536, 0.7619, 0.2684, 0.728, 0.2801, 0.2067, 0.3835, 0.1902, 0.4157, 0.1538, 0.4004, 0.174, 0.3697, 0.09483, 0.6425, 0.08532, 0.672, 0.06341, 0.6629, 0.06695, 0.6308, 0.2217, 0.3565, 0.2067, 0.3835, 0.174, 0.3697, 0.1938, 0.3448, 0.1071, 0.6082, 0.09483, 0.6425, 0.06695, 0.6308, 0.0743, 0.5944, 0.9389, 0.4973, 0.9712, 0.5144, 0.9594, 0.5418, 0.9296, 0.5188, 0.1216, 0.5705, 0.1071, 0.6082, 0.0743, 0.5944, 0.08516, 0.5552, 0.9021, 0.4809, 0.9389, 0.4973, 0.9296, 0.5188, 0.8957, 0.4957, 0.1378, 0.5309, 0.1216, 0.5705, 0.08516, 0.5552, 0.09912, 0.5147, 0.8622, 0.4657, 0.9021, 0.4809, 0.8957, 0.4957, 0.859, 0.4733, 0.1551, 0.4909, 0.1378, 0.5309, 0.09912, 0.5147, 0.1157, 0.4743, 0.7954, 0.2454, 0.837, 0.2345, 0.7987, 0.253, 0.8207, 0.4525, 0.8622, 0.4657, 0.859, 0.4733, 0.9296, 0.5188, 0.9594, 0.5418, 0.9422, 0.5664, 0.9162, 0.5382, 0.08516, 0.5552, 0.0743, 0.5944, 0.04312, 0.5821, 0.05052, 0.5415, 0.8957, 0.4957, 0.9296, 0.5188, 0.9162, 0.5382, 0.8865, 0.509, 0.09912, 0.5147, 0.08516, 0.5552, 0.05052, 0.5415, 0.06235, 0.5002, 0.859, 0.4733, 0.8957, 0.4957, 0.8865, 0.509, 0.8542, 0.4801, 0.1157, 0.4743, 0.09912, 0.5147, 0.06235, 0.5002, 0.07816, 0.4595, 0.7987, 0.253, 0.837, 0.2345, 0.8034, 0.2598, 0.8207, 0.4525, 0.859, 0.4733, 0.8542, 0.4801, 0.1341, 0.4358, 0.1157, 0.4743, 0.07816, 0.4595, 0.09734, 0.4213, 0.7619, 0.2684, 0.7987, 0.253, 0.8034, 0.2598, 0.7712, 0.2817, 0.1538, 0.4004, 0.1341, 0.4358, 0.09734, 0.4213, 0.1192, 0.3868, 0.728, 0.2801, 0.7619, 0.2684, 0.7712, 0.2817, 0.7415, 0.2994, 0.174, 0.3697, 0.1538, 0.4004, 0.1192, 0.3868, 0.1428, 0.3574, 0.06695, 0.6308, 0.06341, 0.6629, 0.04258, 0.6546, 0.04044, 0.6203, 0.9594, 0.5418, 0.9838, 0.5637, 0.9636, 0.5926, 0.9422, 0.5664, 0.0743, 0.5944, 0.06695, 0.6308, 0.04044, 0.6203, 0.04312, 0.5821, 0.1192, 0.3868, 0.09734, 0.4213, 0.06387, 0.4091, 0.08763, 0.3753, 0.7415, 0.2994, 0.7712, 0.2817, 0.783, 0.293, 0.7586, 0.3158, 0.1428, 0.3574, 0.1192, 0.3868, 0.08763, 0.3753, 0.1144, 0.3471, 0.7154, 0.3122, 0.7415, 0.2994, 0.7586, 0.3158, 0.7372, 0.3332, 0.9422, 0.5664, 0.9636, 0.5926, 0.938, 0.6172, 0.9204, 0.5873, 0.04312, 0.5821, 0.04044, 0.6203, 0.01631, 0.6115, 0.01474, 0.5718, 0.9162, 0.5382, 0.9422, 0.5664, 0.9204, 0.5873, 0.8991, 0.5546, 0.05052, 0.5415, 0.04312, 0.5821, 0.01474, 0.5718, 0.01899, 0.53, 0.8865, 0.509, 0.9162, 0.5382, 0.8991, 0.5546, 0.8747, 0.5204, 0.06235, 0.5002, 0.05052, 0.5415, 0.01899, 0.53, 0.02888, 0.4879, 0.8542, 0.4801, 0.8865, 0.509, 0.8747, 0.5204, 0.8482, 0.4859, 0.07816, 0.4595, 0.06235, 0.5002, 0.02888, 0.4879, 0.04403, 0.4471, 0.8034, 0.2598, 0.837, 0.2345, 0.8094, 0.2656, 0.8207, 0.4525, 0.8542, 0.4801, 0.8482, 0.4859, 0.09734, 0.4213, 0.07816, 0.4595, 0.04403, 0.4471, 0.06387, 0.4091, 0.7712, 0.2817, 0.8034, 0.2598, 0.8094, 0.2656, 0.783, 0.293, 0.8747, 0.5204, 0.8991, 0.5546, 0.8789, 0.5675, 0.8608, 0.5293, 0.0, 0.1598, 0.01253, 0.1183, 0.04038, 0.1288, 0.02956, 0.1709, 0.8482, 0.4859, 0.8747, 0.5204, 0.8608, 0.5293, 0.8412, 0.4904, 0.04403, 0.4471, 0.02888, 0.4879, 0.0, 0.4785, 0.01459, 0.4375, 0.8094, 0.2656, 0.837, 0.2345, 0.8165, 0.2701, 0.8207, 0.4525, 0.8482, 0.4859, 0.8412, 0.4904, 0.06387, 0.4091, 0.04403, 0.4471, 0.01459, 0.4375, 0.035, 0.3996, 0.783, 0.293, 0.8094, 0.2656, 0.8165, 0.2701, 0.7968, 0.3019, 0.08763, 0.3753, 0.06387, 0.4091, 0.035, 0.3996, 0.06043, 0.3664, 0.7586, 0.3158, 0.783, 0.293, 0.7968, 0.3019, 0.7787, 0.3288, 0.938, 0.6172, 0.951, 0.6432, 0.9175, 0.6646, 0.9079, 0.6366, 0.05484, 0.04295, 0.08299, 0.01191, 0.09973, 0.0182, 0.07615, 0.05096, 0.9204, 0.5873, 0.938, 0.6172, 0.9079, 0.6366, 0.8948, 0.6038, 0.03105, 0.07888, 0.05484, 0.04295, 0.07615, 0.05096, 0.05611, 0.0883, 0.8991, 0.5546, 0.9204, 0.5873, 0.8948, 0.6038, 0.8789, 0.5675, 0.01253, 0.1183, 0.03105, 0.07888, 0.05611, 0.0883, 0.04038, 0.1288, 0.7787, 0.3288, 0.7968, 0.3019, 0.8123, 0.308, 0.8011, 0.3377, 0.9079, 0.6366, 0.9175, 0.6646, 0.8803, 0.6795, 0.8744, 0.6499, 0.07615, 0.05096, 0.09973, 0.0182, 0.1196, 0.02359, 0.1014, 0.05781, 0.8948, 0.6038, 0.9079, 0.6366, 0.8744, 0.6499, 0.8663, 0.6151, 0.05611, 0.0883, 0.07615, 0.05096, 0.1014, 0.05781, 0.08578, 0.09636, 0.8789, 0.5675, 0.8948, 0.6038, 0.8663, 0.6151, 0.8566, 0.5764, 0.04038, 0.1288, 0.05611, 0.0883, 0.08578, 0.09636, 0.07335, 0.1378, 0.8608, 0.5293, 0.8789, 0.5675, 0.8566, 0.5764, 0.8454, 0.5354, 0.02956, 0.1709, 0.04038, 0.1288, 0.07335, 0.1378, 0.06456, 0.1804, 0.8412, 0.4904, 0.8608, 0.5293, 0.8454, 0.5354, 0.8333, 0.4935, 0.02407, 0.213, 0.02956, 0.1709, 0.06456, 0.1804, 0.05976, 0.2227, 0.8165, 0.2701, 0.837, 0.2345, 0.8244, 0.2732, 0.8207, 0.4525, 0.8412, 0.4904, 0.8333, 0.4935, 0.02413, 0.2534, 0.02407, 0.213, 0.05976, 0.2227, 0.05912, 0.2629, 0.7968, 0.3019, 0.8165, 0.2701, 0.8244, 0.2732, 0.8123, 0.308, 0.02972, 0.2907, 0.02413, 0.2534, 0.05912, 0.2629, 0.06268, 0.2996, 0.06456, 0.1804, 0.07335, 0.1378, 0.1102, 0.1449, 0.1036, 0.1879, 0.8333, 0.4935, 0.8454, 0.5354, 0.829, 0.5385, 0.825, 0.4951, 0.05976, 0.2227, 0.06456, 0.1804, 0.1036, 0.1879, 0.09961, 0.2303, 0.8244, 0.2732, 0.837, 0.2345, 0.8327, 0.2748, 0.8207, 0.4525, 0.8333, 0.4935, 0.825, 0.4951, 0.05912, 0.2629, 0.05976, 0.2227, 0.09961, 0.2303, 0.09821, 0.2705, 0.8123, 0.308, 0.8244, 0.2732, 0.8327, 0.2748, 0.8286, 0.3112, 0.06268, 0.2996, 0.05912, 0.2629, 0.09821, 0.2705, 0.0995, 0.3067, 0.8011, 0.3377, 0.8123, 0.308, 0.8286, 0.3112, 0.8248, 0.3422, 0.8744, 0.6499, 0.8803, 0.6795, 0.8408, 0.687, 0.8388, 0.6567, 0.1014, 0.05781, 0.1196, 0.02359, 0.1417, 0.02785, 0.1296, 0.06324, 0.8663, 0.6151, 0.8744, 0.6499, 0.8388, 0.6567, 0.8361, 0.6209, 0.08578, 0.09636, 0.1014, 0.05781, 0.1296, 0.06324, 0.1189, 0.1027, 0.8566, 0.5764, 0.8663, 0.6151, 0.8361, 0.6209, 0.8328, 0.581, 0.07335, 0.1378, 0.08578, 0.09636, 0.1189, 0.1027, 0.1102, 0.1449, 0.8454, 0.5354, 0.8566, 0.5764, 0.8328, 0.581, 0.829, 0.5385, 0.8388, 0.6567, 0.8408, 0.687, 0.8006, 0.687, 0.8026, 0.6567, 0.1296, 0.06324, 0.1417, 0.02785, 0.1653, 0.03084, 0.1596, 0.06705, 0.8361, 0.6209, 0.8388, 0.6567, 0.8026, 0.6567, 0.8053, 0.6209, 0.1189, 0.1027, 0.1296, 0.06324, 0.1596, 0.06705, 0.1542, 0.1072, 0.8328, 0.581, 0.8361, 0.6209, 0.8053, 0.6209, 0.8086, 0.581, 0.1102, 0.1449, 0.1189, 0.1027, 0.1542, 0.1072, 0.1494, 0.1498, 0.829, 0.5385, 0.8328, 0.581, 0.8086, 0.581, 0.8124, 0.5385, 0.1036, 0.1879, 0.1102, 0.1449, 0.1494, 0.1498, 0.1453, 0.1932, 0.825, 0.4951, 0.829, 0.5385, 0.8124, 0.5385, 0.8165, 0.4951, 0.09961, 0.2303, 0.1036, 0.1879, 0.1453, 0.1932, 0.1421, 0.2357, 0.8327, 0.2748, 0.837, 0.2345, 0.8412, 0.2748, 0.8207, 0.4525, 0.825, 0.4951, 0.8165, 0.4951, 0.09821, 0.2705, 0.09961, 0.2303, 0.1421, 0.2357, 0.1399, 0.2757, 0.8286, 0.3112, 0.8327, 0.2748, 0.8412, 0.2748, 0.8453, 0.3112, 0.0995, 0.3067, 0.09821, 0.2705, 0.1399, 0.2757, 0.1388, 0.3117, 0.8248, 0.3422, 0.8286, 0.3112, 0.8453, 0.3112, 0.8491, 0.3422, 0.8165, 0.4951, 0.8124, 0.5385, 0.796, 0.5354, 0.8081, 0.4935, 0.1421, 0.2357, 0.1453, 0.1932, 0.188, 0.196, 0.1856, 0.2386, 0.8412, 0.2748, 0.837, 0.2345, 0.8495, 0.2732, 0.8207, 0.4525, 0.8165, 0.4951, 0.8081, 0.4935, 0.1399, 0.2757, 0.1421, 0.2357, 0.1856, 0.2386, 0.1825, 0.2785, 0.8453, 0.3112, 0.8412, 0.2748, 0.8495, 0.2732, 0.8617, 0.308, 0.1388, 0.3117, 0.1399, 0.2757, 0.1825, 0.2785, 0.1789, 0.3143, 0.1653, 0.03084, 0.1711, 0.0, 0.1878, 0.001097, 0.1895, 0.03243, 0.1388, 0.3422, 0.1388, 0.3117, 0.1789, 0.3143, 0.1749, 0.3446, 0.1596, 0.06705, 0.1653, 0.03084, 0.1895, 0.03243, 0.1904, 0.06907, 0.8053, 0.6209, 0.8026, 0.6567, 0.767, 0.6499, 0.7751, 0.6151, 0.1542, 0.1072, 0.1596, 0.06705, 0.1904, 0.06907, 0.1904, 0.1096, 0.8086, 0.581, 0.8053, 0.6209, 0.7751, 0.6151, 0.7848, 0.5764, 0.1494, 0.1498, 0.1542, 0.1072, 0.1904, 0.1096, 0.1896, 0.1525, 0.8124, 0.5385, 0.8086, 0.581, 0.7848, 0.5764, 0.796, 0.5354, 0.1453, 0.1932, 0.1494, 0.1498, 0.1896, 0.1525, 0.188, 0.196, 0.1904, 0.06907, 0.1895, 0.03243, 0.2133, 0.03257, 0.2206, 0.06924, 0.7751, 0.6151, 0.767, 0.6499, 0.7336, 0.6366, 0.7466, 0.6038, 0.1904, 0.1096, 0.1904, 0.06907, 0.2206, 0.06924, 0.226, 0.1098, 0.7848, 0.5764, 0.7751, 0.6151, 0.7466, 0.6038, 0.7625, 0.5675, 0.1896, 0.1525, 0.1904, 0.1096, 0.226, 0.1098, 0.2292, 0.1527, 0.796, 0.5354, 0.7848, 0.5764, 0.7625, 0.5675, 0.7806, 0.5293, 0.188, 0.196, 0.1896, 0.1525, 0.2292, 0.1527, 0.23, 0.1963, 0.8081, 0.4935, 0.796, 0.5354, 0.7806, 0.5293, 0.8003, 0.4904, 0.1856, 0.2386, 0.188, 0.196, 0.23, 0.1963, 0.2284, 0.2388, 0.8495, 0.2732, 0.837, 0.2345, 0.8574, 0.2701, 0.8207, 0.4525, 0.8081, 0.4935, 0.8003, 0.4904, 0.1825, 0.2785, 0.1856, 0.2386, 0.2284, 0.2388, 0.2245, 0.2788, 0.8617, 0.308, 0.8495, 0.2732, 0.8574, 0.2701, 0.8771, 0.3019, 0.1789, 0.3143, 0.1825, 0.2785, 0.2245, 0.2788, 0.2185, 0.3146, 0.8728, 0.3377, 0.8617, 0.308, 0.8771, 0.3019, 0.8952, 0.3288, 0.1749, 0.3446, 0.1789, 0.3143, 0.2185, 0.3146, 0.2105, 0.3448, 0.2284, 0.2388, 0.23, 0.1963, 0.2697, 0.1939, 0.2689, 0.2364, 0.8574, 0.2701, 0.837, 0.2345, 0.8645, 0.2656, 0.8207, 0.4525, 0.8003, 0.4904, 0.7932, 0.4859, 0.2245, 0.2788, 0.2284, 0.2388, 0.2689, 0.2364, 0.2643, 0.2764, 0.8771, 0.3019, 0.8574, 0.2701, 0.8645, 0.2656, 0.8909, 0.293, 0.2185, 0.3146, 0.2245, 0.2788, 0.2643, 0.2764, 0.2559, 0.3123, 0.8952, 0.3288, 0.8771, 0.3019, 0.8909, 0.293, 0.9153, 0.3158, 0.7336, 0.6366, 0.7239, 0.6646, 0.6904, 0.6432, 0.7034, 0.6172, 0.2206, 0.06924, 0.2133, 0.03257, 0.2358, 0.03124, 0.2493, 0.06756, 0.7466, 0.6038, 0.7336, 0.6366, 0.7034, 0.6172, 0.721, 0.5873, 0.226, 0.1098, 0.2206, 0.06924, 0.2493, 0.06756, 0.2597, 0.1078, 0.7625, 0.5675, 0.7466, 0.6038, 0.721, 0.5873, 0.7423, 0.5546, 0.2292, 0.1527, 0.226, 0.1098, 0.2597, 0.1078, 0.2666, 0.1505, 0.7806, 0.5293, 0.7625, 0.5675, 0.7423, 0.5546, 0.7667, 0.5204, 0.23, 0.1963, 0.2292, 0.1527, 0.2666, 0.1505, 0.2697, 0.1939, 0.8003, 0.4904, 0.7806, 0.5293, 0.7667, 0.5204, 0.7932, 0.4859, 0.721, 0.5873, 0.7034, 0.6172, 0.6778, 0.5926, 0.6992, 0.5664, 0.2597, 0.1078, 0.2493, 0.06756, 0.2752, 0.06407, 0.2902, 0.1037, 0.7423, 0.5546, 0.721, 0.5873, 0.6992, 0.5664, 0.7252, 0.5382, 0.2666, 0.1505, 0.2597, 0.1078, 0.2902, 0.1037, 0.3005, 0.1459, 0.7667, 0.5204, 0.7423, 0.5546, 0.7252, 0.5382, 0.7549, 0.509, 0.2697, 0.1939, 0.2666, 0.1505, 0.3005, 0.1459, 0.3057, 0.1891, 0.7932, 0.4859, 0.7667, 0.5204, 0.7549, 0.509, 0.7872, 0.4801, 0.2689, 0.2364, 0.2697, 0.1939, 0.3057, 0.1891, 0.3056, 0.2315, 0.8645, 0.2656, 0.837, 0.2345, 0.8705, 0.2598, 0.8207, 0.4525, 0.7932, 0.4859, 0.7872, 0.4801, 0.2643, 0.2764, 0.2689, 0.2364, 0.3056, 0.2315, 0.3002, 0.2716, 0.8909, 0.293, 0.8645, 0.2656, 0.8705, 0.2598, 0.9027, 0.2817, 0.2559, 0.3123, 0.2643, 0.2764, 0.3002, 0.2716, 0.2898, 0.3078, 0.9153, 0.3158, 0.8909, 0.293, 0.9027, 0.2817, 0.9324, 0.2994, 0.7034, 0.6172, 0.6904, 0.6432, 0.6619, 0.6158, 0.6778, 0.5926, 0.2493, 0.06756, 0.2358, 0.03124, 0.2561, 0.02851, 0.2752, 0.06407, 0.8207, 0.4525, 0.7872, 0.4801, 0.7824, 0.4733, 0.637, 0.422, 0.6577, 0.4603, 0.6307, 0.4757, 0.6106, 0.437, 0.9027, 0.2817, 0.8705, 0.2598, 0.8752, 0.253, 0.912, 0.2684, 0.6109, 0.3873, 0.637, 0.422, 0.6106, 0.437, 0.5861, 0.4014, 0.9324, 0.2994, 0.9027, 0.2817, 0.912, 0.2684, 0.9459, 0.2801, 0.5804, 0.3575, 0.6109, 0.3873, 0.5861, 0.4014, 0.558, 0.3703, 0.2752, 0.06407, 0.2561, 0.02851, 0.2736, 0.02446, 0.2974, 0.05893, 0.6992, 0.5664, 0.6778, 0.5926, 0.6577, 0.5636, 0.682, 0.5418, 0.2902, 0.1037, 0.2752, 0.06407, 0.2974, 0.05893, 0.3163, 0.09767, 0.7252, 0.5382, 0.6992, 0.5664, 0.682, 0.5418, 0.7118, 0.5188, 0.3005, 0.1459, 0.2902, 0.1037, 0.3163, 0.09767, 0.3294, 0.1392, 0.7549, 0.509, 0.7252, 0.5382, 0.7118, 0.5188, 0.7457, 0.4957, 0.3057, 0.1891, 0.3005, 0.1459, 0.3294, 0.1392, 0.3364, 0.182, 0.7872, 0.4801, 0.7549, 0.509, 0.7457, 0.4957, 0.7824, 0.4733, 0.3056, 0.2315, 0.3057, 0.1891, 0.3364, 0.182, 0.337, 0.2242, 0.8705, 0.2598, 0.837, 0.2345, 0.8752, 0.253, 0.7118, 0.5188, 0.682, 0.5418, 0.6702, 0.5144, 0.7025, 0.4973, 0.6547, 0.5562, 0.6577, 0.595, 0.6309, 0.6091, 0.625, 0.5719, 0.7457, 0.4957, 0.7118, 0.5188, 0.7025, 0.4973, 0.7393, 0.4809, 0.6456, 0.5159, 0.6547, 0.5562, 0.625, 0.5719, 0.6141, 0.5325, 0.7824, 0.4733, 0.7457, 0.4957, 0.7393, 0.4809, 0.7792, 0.4657, 0.6307, 0.4757, 0.6456, 0.5159, 0.6141, 0.5325, 0.5986, 0.4926, 0.8752, 0.253, 0.837, 0.2345, 0.8785, 0.2454, 0.8207, 0.4525, 0.7824, 0.4733, 0.7792, 0.4657, 0.6106, 0.437, 0.6307, 0.4757, 0.5986, 0.4926, 0.5791, 0.4536, 0.912, 0.2684, 0.8752, 0.253, 0.8785, 0.2454, 0.9184, 0.2536, 0.5861, 0.4014, 0.6106, 0.437, 0.5791, 0.4536, 0.5564, 0.4171, 0.9459, 0.2801, 0.912, 0.2684, 0.9184, 0.2536, 0.9552, 0.2586, 0.558, 0.3703, 0.5861, 0.4014, 0.5564, 0.4171, 0.5313, 0.3844, 0.9756, 0.2876, 0.9459, 0.2801, 0.9552, 0.2586, 0.9874, 0.2603, 0.5275, 0.3448, 0.558, 0.3703, 0.5313, 0.3844, 0.5048, 0.3568, 0.3163, 0.09767, 0.2974, 0.05893, 0.315, 0.05232, 0.337, 0.0899, 0.9184, 0.2536, 0.8785, 0.2454, 0.8801, 0.2374, 0.9216, 0.2378, 0.5564, 0.4171, 0.5791, 0.4536, 0.5437, 0.4712, 0.523, 0.4336, 0.9552, 0.2586, 0.9184, 0.2536, 0.9216, 0.2378, 0.9599, 0.2357, 0.5313, 0.3844, 0.5564, 0.4171, 0.523, 0.4336, 0.5012, 0.3992, 0.9874, 0.2603, 0.9552, 0.2586, 0.9599, 0.2357, 0.9934, 0.2312, 0.5048, 0.3568, 0.5313, 0.3844, 0.5012, 0.3992, 0.4792, 0.3694, 0.6309, 0.6091, 0.6316, 0.6427, 0.6061, 0.6554, 0.6009, 0.6239, 0.7025, 0.4973, 0.6702, 0.5144, 0.6642, 0.4854, 0.6978, 0.4745, 0.625, 0.5719, 0.6309, 0.6091, 0.6009, 0.6239, 0.5917, 0.5884, 0.7393, 0.4809, 0.7025, 0.4973, 0.6978, 0.4745, 0.736, 0.4652, 0.6141, 0.5325, 0.625, 0.5719, 0.5917, 0.5884, 0.5787, 0.5501, 0.7792, 0.4657, 0.7393, 0.4809, 0.736, 0.4652, 0.7775, 0.4577, 0.5986, 0.4926, 0.6141, 0.5325, 0.5787, 0.5501, 0.5625, 0.5105, 0.8785, 0.2454, 0.837, 0.2345, 0.8801, 0.2374, 0.8207, 0.4525, 0.7792, 0.4657, 0.7775, 0.4577, 0.5791, 0.4536, 0.5986, 0.4926, 0.5625, 0.5105, 0.5437, 0.4712, 0.5917, 0.5884, 0.6009, 0.6239, 0.5687, 0.639, 0.5559, 0.6051, 0.736, 0.4652, 0.6978, 0.4745, 0.6978, 0.4512, 0.736, 0.4492, 0.5787, 0.5501, 0.5917, 0.5884, 0.5559, 0.6051, 0.5407, 0.5678, 0.7775, 0.4577, 0.736, 0.4652, 0.736, 0.4492, 0.7775, 0.4496, 0.5625, 0.5105, 0.5787, 0.5501, 0.5407, 0.5678, 0.5238, 0.5286, 0.8801, 0.2374, 0.837, 0.2345, 0.8801, 0.2293, 0.8207, 0.4525, 0.7775, 0.4577, 0.7775, 0.4496, 0.5437, 0.4712, 0.5625, 0.5105, 0.5238, 0.5286, 0.5057, 0.489, 0.9216, 0.2378, 0.8801, 0.2374, 0.8801, 0.2293, 0.9216, 0.2218, 0.523, 0.4336, 0.5437, 0.4712, 0.5057, 0.489, 0.4872, 0.4504, 0.9599, 0.2357, 0.9216, 0.2378, 0.9216, 0.2218, 0.9599, 0.2125, 0.5012, 0.3992, 0.523, 0.4336, 0.4872, 0.4504, 0.469, 0.4143, 0.9934, 0.2312, 0.9599, 0.2357, 0.9599, 0.2125, 0.9934, 0.2016, 0.4792, 0.3694, 0.5012, 0.3992, 0.469, 0.4143, 0.4518, 0.3822, 0.6009, 0.6239, 0.6061, 0.6554, 0.5787, 0.6682, 0.5687, 0.639, 0.6978, 0.4745, 0.6642, 0.4854, 0.6642, 0.4558, 0.6978, 0.4512, 0.4872, 0.4504, 0.5057, 0.489, 0.4666, 0.5063, 0.4504, 0.4667, 0.9599, 0.2125, 0.9216, 0.2218, 0.9184, 0.2061, 0.9552, 0.1897, 0.469, 0.4143, 0.4872, 0.4504, 0.4504, 0.4667, 0.4359, 0.429, 0.9934, 0.2016, 0.9599, 0.2125, 0.9552, 0.1897, 0.9874, 0.1726, 0.4518, 0.3822, 0.469, 0.4143, 0.4359, 0.429, 0.4237, 0.3947, 0.5687, 0.639, 0.5787, 0.6682, 0.5505, 0.6807, 0.5356, 0.6537, 0.4363, 0.3553, 0.4518, 0.3822, 0.4237, 0.3947, 0.4141, 0.3651, 0.5559, 0.6051, 0.5687, 0.639, 0.5356, 0.6537, 0.5191, 0.6214, 0.736, 0.4492, 0.6978, 0.4512, 0.7025, 0.4284, 0.7393, 0.4334, 0.5407, 0.5678, 0.5559, 0.6051, 0.5191, 0.6214, 0.5016, 0.5852, 0.7775, 0.4496, 0.736, 0.4492, 0.7393, 0.4334, 0.7792, 0.4416, 0.5238, 0.5286, 0.5407, 0.5678, 0.5016, 0.5852, 0.4839, 0.5463, 0.8801, 0.2293, 0.837, 0.2345, 0.8785, 0.2213, 0.8207, 0.4525, 0.7775, 0.4496, 0.7792, 0.4416, 0.5057, 0.489, 0.5238, 0.5286, 0.4839, 0.5463, 0.4666, 0.5063, 0.9216, 0.2218, 0.8801, 0.2293, 0.8785, 0.2213, 0.9184, 0.2061, 0.7393, 0.4334, 0.7025, 0.4284, 0.7118, 0.4069, 0.7457, 0.4186, 0.5016, 0.5852, 0.5191, 0.6214, 0.4826, 0.6367, 0.4629, 0.6014, 0.7792, 0.4416, 0.7393, 0.4334, 0.7457, 0.4186, 0.7824, 0.434, 0.4839, 0.5463, 0.5016, 0.5852, 0.4629, 0.6014, 0.4445, 0.5628, 0.8785, 0.2213, 0.837, 0.2345, 0.8752, 0.2137, 0.8207, 0.4525, 0.7792, 0.4416, 0.7824, 0.434, 0.4666, 0.5063, 0.4839, 0.5463, 0.4445, 0.5628, 0.428, 0.5225, 0.9184, 0.2061, 0.8785, 0.2213, 0.8752, 0.2137, 0.912, 0.1913, 0.4504, 0.4667, 0.4666, 0.5063, 0.428, 0.5225, 0.414, 0.482, 0.9552, 0.1897, 0.9184, 0.2061, 0.912, 0.1913, 0.9459, 0.1682, 0.4359, 0.429, 0.4504, 0.4667, 0.414, 0.482, 0.4031, 0.4428, 0.9874, 0.1726, 0.9552, 0.1897, 0.9459, 0.1682, 0.9756, 0.1452, 0.4237, 0.3947, 0.4359, 0.429, 0.4031, 0.4428, 0.3958, 0.4064, 0.5356, 0.6537, 0.5505, 0.6807, 0.5226, 0.6924, 0.5028, 0.6674, 0.4141, 0.3651, 0.4237, 0.3947, 0.3958, 0.4064, 0.3922, 0.3743, 0.5191, 0.6214, 0.5356, 0.6537, 0.5028, 0.6674, 0.4826, 0.6367, 0.9459, 0.1682, 0.912, 0.1913, 0.9027, 0.178, 0.9324, 0.1488, 0.4031, 0.4428, 0.414, 0.482, 0.3793, 0.4956, 0.3719, 0.4551, 0.9756, 0.1452, 0.9459, 0.1682, 0.9324, 0.1488, 0.9585, 0.1206, 0.3958, 0.4064, 0.4031, 0.4428, 0.3719, 0.4551, 0.3693, 0.4169, 1.0, 0.1233, 0.9756, 0.1452, 0.9585, 0.1206, 0.9799, 0.0944, 0.3922, 0.3743, 0.3958, 0.4064, 0.3693, 0.4169, 0.3714, 0.3825, 0.4826, 0.6367, 0.5028, 0.6674, 0.4716, 0.6797, 0.448, 0.6504, 0.7457, 0.4186, 0.7118, 0.4069, 0.7252, 0.3876, 0.7549, 0.4053, 0.4629, 0.6014, 0.4826, 0.6367, 0.448, 0.6504, 0.4262, 0.6159, 0.7824, 0.434, 0.7457, 0.4186, 0.7549, 0.4053, 0.7872, 0.4272, 0.4445, 0.5628, 0.4629, 0.6014, 0.4262, 0.6159, 0.407, 0.5776, 0.8752, 0.2137, 0.837, 0.2345, 0.8705, 0.2069, 0.8207, 0.4525, 0.7824, 0.434, 0.7872, 0.4272, 0.428, 0.5225, 0.4445, 0.5628, 0.407, 0.5776, 0.3912, 0.537, 0.912, 0.1913, 0.8752, 0.2137, 0.8705, 0.2069, 0.9027, 0.178, 0.414, 0.482, 0.428, 0.5225, 0.3912, 0.537, 0.3793, 0.4956, 0.4262, 0.6159, 0.448, 0.6504, 0.4165, 0.6619, 0.3927, 0.6281, 0.7872, 0.4272, 0.7549, 0.4053, 0.7667, 0.394, 0.7932, 0.4214, 0.407, 0.5776, 0.4262, 0.6159, 0.3927, 0.6281, 0.3729, 0.5901, 0.8705, 0.2069, 0.837, 0.2345, 0.8645, 0.2011, 0.8207, 0.4525, 0.7872, 0.4272, 0.7932, 0.4214, 0.3912, 0.537, 0.407, 0.5776, 0.3729, 0.5901, 0.3577, 0.5492, 0.9027, 0.178, 0.8705, 0.2069, 0.8645, 0.2011, 0.8909, 0.1666, 0.3793, 0.4956, 0.3912, 0.537, 0.3577, 0.5492, 0.3478, 0.5071, 0.9324, 0.1488, 0.9027, 0.178, 0.8909, 0.1666, 0.9153, 0.1324, 0.3719, 0.4551, 0.3793, 0.4956, 0.3478, 0.5071, 0.3436, 0.4654, 0.9585, 0.1206, 0.9324, 0.1488, 0.9153, 0.1324, 0.9367, 0.09968, 0.3693, 0.4169, 0.3719, 0.4551, 0.3436, 0.4654, 0.3451, 0.4257, 0.9799, 0.0944, 0.9585, 0.1206, 0.9367, 0.09968, 0.9542, 0.06978, 0.7252, 0.3876, 0.6992, 0.3748, 0.721, 0.3538, 0.7423, 0.3712, 0.448, 0.6504, 0.4716, 0.6797, 0.4432, 0.6901, 0.4165, 0.6619, 0.7549, 0.4053, 0.7252, 0.3876, 0.7423, 0.3712, 0.7667, 0.394, 0.368, 0.2659, 0.3495, 0.2265, 0.3773, 0.216, 0.3931, 0.2565, 0.9367, 0.09968, 0.9153, 0.1324, 0.8952, 0.1195, 0.9111, 0.08323, 0.3918, 0.3018, 0.368, 0.2659, 0.3931, 0.2565, 0.4131, 0.2938, 0.9542, 0.06978, 0.9367, 0.09968, 0.9111, 0.08323, 0.9241, 0.05044, 0.4199, 0.3329, 0.3918, 0.3018, 0.4131, 0.2938, 0.4367, 0.3266, 0.9673, 0.04384, 0.9542, 0.06978, 0.9241, 0.05044, 0.9338, 0.02235, 0.7667, 0.394, 0.7423, 0.3712, 0.7625, 0.3582, 0.7806, 0.3851, 0.3927, 0.6281, 0.4165, 0.6619, 0.3893, 0.6708, 0.3638, 0.6376, 0.7932, 0.4214, 0.7667, 0.394, 0.7806, 0.3851, 0.8003, 0.4169, 0.3729, 0.5901, 0.3927, 0.6281, 0.3638, 0.6376, 0.3434, 0.5997, 0.8645, 0.2011, 0.837, 0.2345, 0.8574, 0.1966, 0.8207, 0.4525, 0.7932, 0.4214, 0.8003, 0.4169, 0.3577, 0.5492, 0.3729, 0.5901, 0.3434, 0.5997, 0.3288, 0.5587, 0.8909, 0.1666, 0.8645, 0.2011, 0.8574, 0.1966, 0.8771, 0.1577, 0.3495, 0.2265, 0.337, 0.185, 0.3665, 0.1739, 0.3773, 0.216, 0.9153, 0.1324, 0.8909, 0.1666, 0.8771, 0.1577, 0.8952, 0.1195, 0.8003, 0.4169, 0.7806, 0.3851, 0.796, 0.379, 0.8081, 0.4138, 0.361, 0.1318, 0.3611, 0.09137, 0.3961, 0.08187, 0.3967, 0.1221, 0.8574, 0.1966, 0.837, 0.2345, 0.8495, 0.1935, 0.8207, 0.4525, 0.8003, 0.4169, 0.8081, 0.4138, 0.3665, 0.1739, 0.361, 0.1318, 0.3967, 0.1221, 0.4015, 0.1644, 0.8771, 0.1577, 0.8574, 0.1966, 0.8495, 0.1935, 0.8617, 0.1516, 0.3773, 0.216, 0.3665, 0.1739, 0.4015, 0.1644, 0.4103, 0.207, 0.8952, 0.1195, 0.8771, 0.1577, 0.8617, 0.1516, 0.8728, 0.1106, 0.3931, 0.2565, 0.3773, 0.216, 0.4103, 0.207, 0.4227, 0.2484, 0.9111, 0.08323, 0.8952, 0.1195, 0.8728, 0.1106, 0.8826, 0.0719, 0.4131, 0.2938, 0.3931, 0.2565, 0.4227, 0.2484, 0.4383, 0.287, 0.9241, 0.05044, 0.9111, 0.08323, 0.8826, 0.0719, 0.8906, 0.03712, 0.4367, 0.3266, 0.4131, 0.2938, 0.4383, 0.287, 0.4565, 0.3212, 0.9338, 0.02235, 0.9241, 0.05044, 0.8906, 0.03712, 0.8966, 0.007547, 0.7806, 0.3851, 0.7625, 0.3582, 0.7848, 0.3493, 0.796, 0.379, 0.3611, 0.09137, 0.3667, 0.05413, 0.3996, 0.04517, 0.3961, 0.08187, 0.4383, 0.287, 0.4227, 0.2484, 0.4559, 0.242, 0.4665, 0.2815, 0.8906, 0.03712, 0.8826, 0.0719, 0.8524, 0.06613, 0.8551, 0.03033, 0.4565, 0.3212, 0.4383, 0.287, 0.4665, 0.2815, 0.4786, 0.3169, 0.8966, 0.007547, 0.8906, 0.03712, 0.8551, 0.03033, 0.8571, 0.0, 0.796, 0.379, 0.7848, 0.3493, 0.8086, 0.3448, 0.8124, 0.3758, 0.3961, 0.08187, 0.3996, 0.04517, 0.4365, 0.03808, 0.4352, 0.07433, 0.8081, 0.4138, 0.796, 0.379, 0.8124, 0.3758, 0.8165, 0.4122, 0.3967, 0.1221, 0.3961, 0.08187, 0.4352, 0.07433, 0.4366, 0.1144, 0.8495, 0.1935, 0.837, 0.2345, 0.8412, 0.1919, 0.8207, 0.4525, 0.8081, 0.4138, 0.8165, 0.4122, 0.4015, 0.1644, 0.3967, 0.1221, 0.4366, 0.1144, 0.4406, 0.1568, 0.8617, 0.1516, 0.8495, 0.1935, 0.8412, 0.1919, 0.8453, 0.1485, 0.4103, 0.207, 0.4015, 0.1644, 0.4406, 0.1568, 0.4471, 0.1999, 0.8728, 0.1106, 0.8617, 0.1516, 0.8453, 0.1485, 0.8491, 0.106, 0.4227, 0.2484, 0.4103, 0.207, 0.4471, 0.1999, 0.4559, 0.242, 0.8826, 0.0719, 0.8728, 0.1106, 0.8491, 0.106, 0.8524, 0.06613, 0.8412, 0.1919, 0.837, 0.2345, 0.8327, 0.1919, 0.8207, 0.4525, 0.8165, 0.4122, 0.825, 0.4122, 0.4406, 0.1568, 0.4366, 0.1144, 0.479, 0.1091, 0.4823, 0.1516, 0.8453, 0.1485, 0.8412, 0.1919, 0.8327, 0.1919, 0.8286, 0.1485, 0.4471, 0.1999, 0.4406, 0.1568, 0.4823, 0.1516, 0.4864, 0.195, 0.8491, 0.106, 0.8453, 0.1485, 0.8286, 0.1485, 0.8248, 0.106, 0.4559, 0.242, 0.4471, 0.1999, 0.4864, 0.195, 0.4912, 0.2376, 0.8524, 0.06613, 0.8491, 0.106, 0.8248, 0.106, 0.8215, 0.06613, 0.4665, 0.2815, 0.4559, 0.242, 0.4912, 0.2376, 0.4966, 0.2777, 0.8551, 0.03033, 0.8524, 0.06613, 0.8215, 0.06613, 0.8188, 0.03033, 0.4786, 0.3169, 0.4665, 0.2815, 0.4966, 0.2777, 0.5023, 0.3139, 0.8571, 0.0, 0.8551, 0.03033, 0.8188, 0.03033, 0.8168, 0.0, 0.8124, 0.3758, 0.8086, 0.3448, 0.8328, 0.3448, 0.829, 0.3758, 0.4352, 0.07433, 0.4365, 0.03808, 0.4757, 0.03311, 0.4768, 0.06906, 0.8165, 0.4122, 0.8124, 0.3758, 0.829, 0.3758, 0.825, 0.4122, 0.4366, 0.1144, 0.4352, 0.07433, 0.4768, 0.06906, 0.479, 0.1091, 0.8188, 0.03033, 0.8215, 0.06613, 0.7913, 0.0719, 0.7833, 0.03712, 0.5023, 0.3139, 0.4966, 0.2777, 0.5273, 0.2757, 0.5264, 0.3124, 0.4757, 0.03311, 0.4757, 0.002585, 0.5119, 0.0002027, 0.5159, 0.03046, 0.5081, 0.3448, 0.5023, 0.3139, 0.5264, 0.3124, 0.5247, 0.3437, 0.4768, 0.06906, 0.4757, 0.03311, 0.5159, 0.03046, 0.5195, 0.06625, 0.825, 0.4122, 0.829, 0.3758, 0.8454, 0.379, 0.8333, 0.4138, 0.479, 0.1091, 0.4768, 0.06906, 0.5195, 0.06625, 0.5225, 0.1062, 0.8327, 0.1919, 0.837, 0.2345, 0.8244, 0.1935, 0.8207, 0.4525, 0.825, 0.4122, 0.8333, 0.4138, 0.4823, 0.1516, 0.479, 0.1091, 0.5225, 0.1062, 0.5249, 0.1488, 0.8286, 0.1485, 0.8327, 0.1919, 0.8244, 0.1935, 0.8123, 0.1516, 0.4864, 0.195, 0.4823, 0.1516, 0.5249, 0.1488, 0.5266, 0.1923, 0.8248, 0.106, 0.8286, 0.1485, 0.8123, 0.1516, 0.8011, 0.1106, 0.4912, 0.2376, 0.4864, 0.195, 0.5266, 0.1923, 0.5274, 0.2352, 0.8215, 0.06613, 0.8248, 0.106, 0.8011, 0.1106, 0.7913, 0.0719, 0.4966, 0.2777, 0.4912, 0.2376, 0.5274, 0.2352, 0.5273, 0.2757, 0.5249, 0.1488, 0.5225, 0.1062, 0.5654, 0.106, 0.5669, 0.1485, 0.8123, 0.1516, 0.8244, 0.1935, 0.8165, 0.1966, 0.7968, 0.1577, 0.5266, 0.1923, 0.5249, 0.1488, 0.5669, 0.1485, 0.5661, 0.1921, 0.8011, 0.1106, 0.8123, 0.1516, 0.7968, 0.1577, 0.7787, 0.1195, 0.5274, 0.2352, 0.5266, 0.1923, 0.5661, 0.1921, 0.563, 0.235, 0.7913, 0.0719, 0.8011, 0.1106, 0.7787, 0.1195, 0.7628, 0.08323, 0.5273, 0.2757, 0.5274, 0.2352, 0.563, 0.235, 0.5576, 0.2755, 0.7833, 0.03712, 0.7913, 0.0719, 0.7628, 0.08323, 0.7498, 0.05044, 0.5264, 0.3124, 0.5273, 0.2757, 0.5576, 0.2755, 0.5502, 0.3122, 0.5159, 0.03046, 0.5119, 0.0002027, 0.5475, 0.0, 0.5555, 0.03023, 0.8454, 0.379, 0.8566, 0.3493, 0.8789, 0.3582, 0.8608, 0.3851, 0.5195, 0.06625, 0.5159, 0.03046, 0.5555, 0.03023, 0.5615, 0.06601, 0.8333, 0.4138, 0.8454, 0.379, 0.8608, 0.3851, 0.8412, 0.4169, 0.5225, 0.1062, 0.5195, 0.06625, 0.5615, 0.06601, 0.5654, 0.106, 0.8244, 0.1935, 0.837, 0.2345, 0.8165, 0.1966, 0.8207, 0.4525, 0.8333, 0.4138, 0.8412, 0.4169, 0.5502, 0.3122, 0.5576, 0.2755, 0.5862, 0.2772, 0.5727, 0.3135, 0.7401, 0.02235, 0.7498, 0.05044, 0.7197, 0.06978, 0.7066, 0.04384, 0.8608, 0.3851, 0.8789, 0.3582, 0.8991, 0.3712, 0.8747, 0.394, 0.5615, 0.06601, 0.5555, 0.03023, 0.5929, 0.03244, 0.6012, 0.06835, 0.8412, 0.4169, 0.8608, 0.3851, 0.8747, 0.394, 0.8482, 0.4214, 0.5654, 0.106, 0.5615, 0.06601, 0.6012, 0.06835, 0.6059, 0.1083, 0.8165, 0.1966, 0.837, 0.2345, 0.8094, 0.2011, 0.8207, 0.4525, 0.8412, 0.4169, 0.8482, 0.4214, 0.5669, 0.1485, 0.5654, 0.106, 0.6059, 0.1083, 0.6067, 0.1509, 0.7968, 0.1577, 0.8165, 0.1966, 0.8094, 0.2011, 0.783, 0.1666, 0.5661, 0.1921, 0.5669, 0.1485, 0.6067, 0.1509, 0.6036, 0.1943, 0.7787, 0.1195, 0.7968, 0.1577, 0.783, 0.1666, 0.7586, 0.1324, 0.563, 0.235, 0.5661, 0.1921, 0.6036, 0.1943, 0.5967, 0.237, 0.7628, 0.08323, 0.7787, 0.1195, 0.7586, 0.1324, 0.7372, 0.09968, 0.5576, 0.2755, 0.563, 0.235, 0.5967, 0.237, 0.5862, 0.2772, 0.7498, 0.05044, 0.7628, 0.08323, 0.7372, 0.09968, 0.7197, 0.06978, 0.783, 0.1666, 0.8094, 0.2011, 0.8034, 0.2069, 0.7712, 0.178, 0.6036, 0.1943, 0.6067, 0.1509, 0.6426, 0.1557, 0.6374, 0.1989, 0.7586, 0.1324, 0.783, 0.1666, 0.7712, 0.178, 0.7415, 0.1488, 0.5967, 0.237, 0.6036, 0.1943, 0.6374, 0.1989, 0.6271, 0.2411, 0.7372, 0.09968, 0.7586, 0.1324, 0.7415, 0.1488, 0.7154, 0.1206, 0.5862, 0.2772, 0.5967, 0.237, 0.6271, 0.2411, 0.6122, 0.2807, 0.7197, 0.06978, 0.7372, 0.09968, 0.7154, 0.1206, 0.694, 0.0944, 0.5727, 0.3135, 0.5862, 0.2772, 0.6122, 0.2807, 0.5931, 0.3163, 0.7066, 0.04384, 0.7197, 0.06978, 0.694, 0.0944, 0.6782, 0.0712, 0.8747, 0.394, 0.8991, 0.3712, 0.9162, 0.3876, 0.8865, 0.4053, 0.6012, 0.06835, 0.5929, 0.03244, 0.6267, 0.03699, 0.6372, 0.07318, 0.8482, 0.4214, 0.8747, 0.394, 0.8865, 0.4053, 0.8542, 0.4272, 0.6059, 0.1083, 0.6012, 0.06835, 0.6372, 0.07318, 0.6425, 0.1133, 0.8094, 0.2011, 0.837, 0.2345, 0.8034, 0.2069, 0.8207, 0.4525, 0.8482, 0.4214, 0.8542, 0.4272, 0.6067, 0.1509, 0.6059, 0.1083, 0.6425, 0.1133, 0.6426, 0.1557, 0.2821, 0.6499, 0.2515, 0.6796, 0.2292, 0.6669, 0.2572, 0.6357, 0.8865, 0.4053, 0.9162, 0.3876, 0.9296, 0.4069, 0.8957, 0.4186, 0.3082, 0.6152, 0.2821, 0.6499, 0.2572, 0.6357, 0.2818, 0.6001, 0.8542, 0.4272, 0.8865, 0.4053, 0.8957, 0.4186, 0.859, 0.434, 0.3288, 0.5768, 0.3082, 0.6152, 0.2818, 0.6001, 0.3019, 0.5615, 0.8034, 0.2069, 0.837, 0.2345, 0.7987, 0.2137, 0.8207, 0.4525, 0.8542, 0.4272, 0.859, 0.434, 0.6426, 0.1557, 0.6425, 0.1133, 0.6739, 0.1205, 0.6734, 0.1628, 0.7712, 0.178, 0.8034, 0.2069, 0.7987, 0.2137, 0.7619, 0.1913, 0.6374, 0.1989, 0.6426, 0.1557, 0.6734, 0.1628, 0.6664, 0.2056, 0.7415, 0.1488, 0.7712, 0.178, 0.7619, 0.1913, 0.728, 0.1682, 0.6271, 0.2411, 0.6374, 0.1989, 0.6664, 0.2056, 0.6532, 0.2471, 0.7154, 0.1206, 0.7415, 0.1488, 0.728, 0.1682, 0.6983, 0.1452, 0.6122, 0.2807, 0.6271, 0.2411, 0.6532, 0.2471, 0.6343, 0.2859, 0.694, 0.0944, 0.7154, 0.1206, 0.6983, 0.1452, 0.6739, 0.1233, 0.5931, 0.3163, 0.6122, 0.2807, 0.6343, 0.2859, 0.6105, 0.3203])
me_sphere_002.materials.append(mat_material_002)
me_sphere_002.use_remesh_fix_poles = True
me_sphere_002.use_remesh_preserve_attributes = False
me_sphere_002.update()
me_cube_001 = bpy.data.meshes.new('Cube.001')
me_cube_001.from_pydata([(-1.0, -1.0, -1.0), (-1.0, -1.0, 1.0), (-1.0, 1.0, -1.0), (-1.0, 1.0, 1.0), (1.0, -1.0, -1.0), (1.0, -1.0, 1.0), (1.0, 1.0, -1.0), (1.0, 1.0, 1.0)], [], [(0, 1, 3, 2), (2, 3, 7, 6), (6, 7, 5, 4), (4, 5, 1, 0), (2, 6, 4, 0), (7, 3, 1, 5)])
_uv = me_cube_001.uv_layers.new(name='UVMap')
_uv.uv.foreach_set('vector', [0.352, 0.1986, 0.5943, 0.535, 0.5087, 0.9407, 0.0, 0.6605, 0.375, 0.25, 0.625, 0.25, 0.625, 0.5, 0.375, 0.5, 0.375, 0.5, 0.625, 0.5, 0.625, 0.75, 0.375, 0.75, 0.8014, 0.0, 1.0, 0.4494, 0.5943, 0.535, 0.352, 0.1986, 0.125, 0.5, 0.375, 0.5, 0.375, 0.75, 0.125, 0.75, 1.0, 0.9407, 0.5087, 0.9407, 0.5943, 0.535, 1.0, 0.4494])
me_cube_001.materials.append(mat_material_003)
me_cube_001.use_remesh_fix_poles = True
me_cube_001.use_remesh_preserve_attributes = False
me_cube_001.update()

# ---- objects
ob_sphere = bpy.data.objects.new('Sphere', me_sphere_002)
ob_cube = bpy.data.objects.new('Cube', me_cube_001)
ob_camera = bpy.data.objects.new('Camera', cam_camera)

# ---- transforms, parenting, visibility, modifiers, constraints
ob_sphere.location = (0.0, 0.0, 0.0)
ob_sphere.visible_diffuse = False
ob_sphere.visible_glossy = False
ob_sphere.visible_transmission = False
ob_sphere.visible_volume_scatter = False
ob_sphere.visible_shadow = False
ob_cube.location = (0.0, 0.0, 0.0)
ob_cube.scale = (2.856, 2.856, 0.04854)
ob_camera.location = (-6.835, 8.493, 2.035)
ob_camera.rotation_euler = (1.367, 0.01404, -2.467)

# ---- collection membership
col_collection.objects.link(ob_sphere)
col_collection.objects.link(ob_cube)
col_collection.objects.link(ob_camera)

# ---- scene / render settings (as saved in the file)
scene.camera = ob_camera
scene.frame_start = 1; scene.frame_end = 250; scene.frame_set(1)
scene.render.engine = 'CYCLES'
scene.cycles.samples = 300
scene.cycles.sampling_pattern = 'TABULATED_SOBOL'
scene.cycles.use_light_tree = False
scene.cycles.volume_step_rate = 0.31
scene.view_settings.view_transform = 'Filmic'
bpy.context.view_layer.update()
